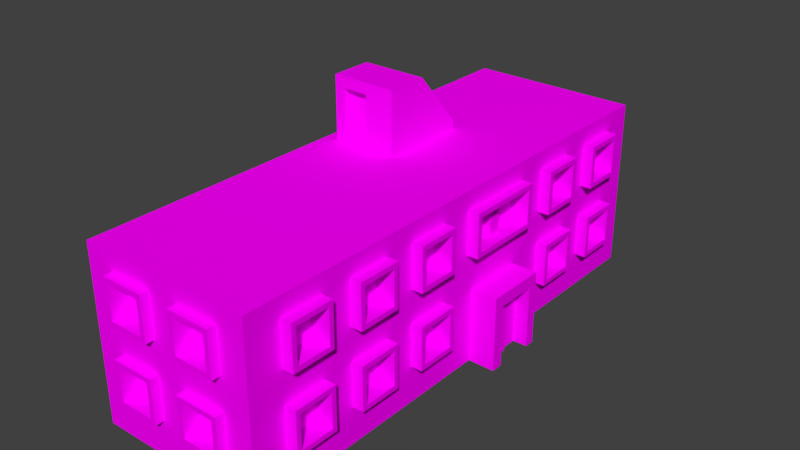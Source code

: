 # Source: smallHouseA.blend  (saved by Blender 2.79.0; exported with 4.5.12 LTS)
import bpy
from mathutils import Matrix  # noqa: F401  (used for matrix-valued properties, if any)

bpy.ops.wm.read_factory_settings(use_empty=True)
scene = bpy.context.scene
scene.name = 'Scene'

# ---- collections
col_collection_1 = bpy.data.collections.new('Collection 1'); scene.collection.children.link(col_collection_1)

# ---- images (referenced by path relative to the original .blend; pixels are not part of the script)
import os
ASSET_DIR = os.environ.get("B2B_ASSET_DIR", "")  # directory of the original .blend (textures are referenced by path, not embedded)
HERE = os.path.dirname(os.path.abspath(__file__))  # packed textures are extracted next to this script under _unpacked/

def load_image(name, relpath, width, height, colorspace="sRGB"):
    """Load a texture the original file referenced (path relative to the .blend, or extracted next to this script)."""
    p = next((c for c in (os.path.join(HERE, relpath), os.path.join(ASSET_DIR, relpath)) if relpath and os.path.exists(c)), "")
    if p:
        img = bpy.data.images.load(p, check_existing=True)
        img.name = name
    else:  # same state as the original file: an image datablock whose file is absent (Cycles renders it pink)
        img = bpy.data.images.new(name, width, height)
        img.source = "FILE"
        img.filepath = "//" + (relpath or name)
    img.colorspace_settings.name = colorspace
    return img
img_housetex_png = load_image('HouseTex.png', 'HouseTex.png', 1024, 1024, 'sRGB')

# ---- materials (node trees are filled in below, after node groups)
mat_housewall = bpy.data.materials.new('HouseWall')
mat_housewall.alpha_threshold = 0.0
mat_housewall.roughness = 0.5

# ---- material node trees
mat_housewall.use_nodes = True; mat_housewall.node_tree.nodes.clear()
_N = mat_housewall.node_tree.nodes; _L = mat_housewall.node_tree.links
n0 = _N.new('ShaderNodeOutputMaterial'); n0.name = 'Material Output'; n0.location = (300, 300)
n1 = _N.new('ShaderNodeBsdfDiffuse'); n1.name = 'Diffuse BSDF'; n1.location = (10, 300)
n2 = _N.new('ShaderNodeTexImage'); n2.name = 'Image Texture'; n2.location = (-180, 300)
n2.width = 140
n2.image = img_housetex_png
_L.new(n1.outputs[0], n0.inputs[0])
_L.new(n2.outputs[0], n1.inputs[0])
n0.is_active_output = True

# ---- world
world_world = bpy.data.worlds.new('World'); scene.world = world_world
world_world.color = (0.05088, 0.05088, 0.05088)
world_world.use_sun_shadow = False
world_world.sun_shadow_jitter_overblur = 0.0
world_world.cycles.sampling_method = 'MANUAL'

# ---- meshes
me_cube_003 = bpy.data.meshes.new('Cube.003')
me_cube_003.from_pydata([(-1.0, 2.98, 0.0), (-1.0, 2.98, 2.0), (1.0, 2.98, 0.0), (1.0, 2.98, 2.0), (-1.0, -3.011, 0.0), (-1.0, -3.011, 2.0), (1.0, -3.011, 0.0), (1.0, -3.011, 2.0), (0.8966, -2.111, 1.293), (0.8966, -2.111, 1.795), (1.133, -2.166, 1.348), (1.133, -2.166, 1.74), (0.8966, -2.613, 1.293), (0.8966, -2.613, 1.795), (1.133, -2.558, 1.348), (1.133, -2.558, 1.74), (1.133, -2.111, 1.795), (1.133, -2.111, 1.293), (1.133, -2.613, 1.293), (1.133, -2.613, 1.795), (0.9211, -2.166, 1.74), (0.9211, -2.166, 1.348), (0.9211, -2.558, 1.348), (0.9211, -2.558, 1.74), (1.0, -0.01555, 0.0), (1.0, -0.01555, 2.0), (-1.0, -0.01555, 0.0), (-1.0, -0.01555, 2.0), (-1.0, 2.98, 1.329), (1.0, 2.98, 1.329), (1.0, -3.011, 1.329), (-1.0, -3.011, 1.329), (-1.0, -0.01555, 1.329), (1.0, -0.01555, 1.329), (-1.0, 2.98, 1.753), (1.0, 2.98, 1.753), (1.0, -3.011, 1.753), (-1.0, -3.011, 1.753), (-1.0, -0.01555, 1.753), (1.0, -0.01555, 1.753), (1.0, -0.4435, 2.0), (1.0, -0.8714, 2.0), (1.0, -1.299, 2.0), (1.0, -1.727, 2.0), (1.0, -2.155, 2.0), (1.0, -2.583, 2.0), (-1.0, -0.4435, 0.0), (-1.0, -0.8714, 0.0), (-1.0, -1.299, 0.0), (-1.0, -1.727, 0.0), (-1.0, -2.155, 0.0), (-1.0, -2.583, 0.0), (1.0, -2.583, 0.0), (1.0, -2.155, 0.0), (1.0, -1.727, 0.0), (1.0, -1.299, 0.0), (1.0, -0.8714, 0.0), (1.0, -0.4435, 0.0), (-1.0, -2.583, 2.0), (-1.0, -2.155, 2.0), (-1.0, -1.727, 2.0), (-1.0, -1.299, 2.0), (-1.0, -0.8714, 2.0), (-1.0, -0.4435, 2.0), (-1.0, -2.583, 1.329), (-1.0, -2.155, 1.329), (-1.0, -1.727, 1.329), (-1.0, -1.299, 1.329), (-1.0, -0.8714, 1.329), (-1.0, -0.4435, 1.329), (1.0, -0.4435, 1.329), (1.0, -0.8714, 1.329), (1.0, -1.299, 1.329), (1.0, -1.727, 1.329), (1.0, -2.155, 1.329), (1.0, -2.583, 1.329), (-1.0, -2.583, 1.753), (-1.0, -2.155, 1.753), (-1.0, -1.727, 1.753), (-1.0, -1.299, 1.753), (-1.0, -0.8714, 1.753), (-1.0, -0.4435, 1.753), (1.0, -0.4435, 1.753), (1.0, -0.8714, 1.753), (1.0, -1.299, 1.753), (1.0, -1.727, 1.753), (1.0, -2.155, 1.753), (1.0, -2.583, 1.753), (0.8966, -1.259, 1.293), (0.8966, -1.259, 1.795), (1.133, -1.314, 1.348), (1.133, -1.314, 1.74), (0.8966, -1.761, 1.293), (0.8966, -1.761, 1.795), (1.133, -1.706, 1.348), (1.133, -1.706, 1.74), (1.133, -1.259, 1.795), (1.133, -1.259, 1.293), (1.133, -1.761, 1.293), (1.133, -1.761, 1.795), (0.9211, -1.314, 1.74), (0.9211, -1.314, 1.348), (0.9211, -1.706, 1.348), (0.9211, -1.706, 1.74), (0.8966, -0.4054, 1.293), (0.8966, -0.4054, 1.795), (1.133, -0.4603, 1.348), (1.133, -0.4603, 1.74), (0.8966, -0.9074, 1.293), (0.8966, -0.9074, 1.795), (1.133, -0.8525, 1.348), (1.133, -0.8525, 1.74), (1.133, -0.4054, 1.795), (1.133, -0.4054, 1.293), (1.133, -0.9074, 1.293), (1.133, -0.9074, 1.795), (0.9211, -0.4603, 1.74), (0.9211, -0.4603, 1.348), (0.9211, -0.8525, 1.348), (0.9211, -0.8525, 1.74), (0.8966, -2.111, 0.421), (0.8966, -2.111, 0.923), (1.133, -2.166, 0.4759), (1.133, -2.166, 0.8681), (0.8966, -2.613, 0.421), (0.8966, -2.613, 0.923), (1.133, -2.558, 0.4759), (1.133, -2.558, 0.8681), (1.133, -2.111, 0.923), (1.133, -2.111, 0.421), (1.133, -2.613, 0.421), (1.133, -2.613, 0.923), (0.9211, -2.166, 0.8681), (0.9211, -2.166, 0.4759), (0.9211, -2.558, 0.4759), (0.9211, -2.558, 0.8681), (0.8966, -1.259, 0.421), (0.8966, -1.259, 0.923), (1.133, -1.314, 0.4759), (1.133, -1.314, 0.8681), (0.8966, -1.761, 0.421), (0.8966, -1.761, 0.923), (1.133, -1.706, 0.4759), (1.133, -1.706, 0.8681), (1.133, -1.259, 0.923), (1.133, -1.259, 0.421), (1.133, -1.761, 0.421), (1.133, -1.761, 0.923), (0.9211, -1.314, 0.8681), (0.9211, -1.314, 0.4759), (0.9211, -1.706, 0.4759), (0.9211, -1.706, 0.8681), (0.8966, -0.4054, 0.421), (0.8966, -0.4054, 0.923), (1.133, -0.4603, 0.4759), (1.133, -0.4603, 0.8681), (0.8966, -0.9074, 0.421), (0.8966, -0.9074, 0.923), (1.133, -0.8525, 0.4759), (1.133, -0.8525, 0.8681), (1.133, -0.4054, 0.923), (1.133, -0.4054, 0.421), (1.133, -0.9074, 0.421), (1.133, -0.9074, 0.923), (0.9211, -0.4603, 0.8681), (0.9211, -0.4603, 0.4759), (0.9211, -0.8525, 0.4759), (0.9211, -0.8525, 0.8681), (1.0, 2.98, 0.9011), (1.0, -3.011, 0.9011), (-1.0, -3.011, 0.9011), (-1.0, -0.01555, 0.9011), (1.0, -0.01555, 0.9011), (-1.0, 2.98, 0.9011), (1.0, -0.4435, 0.9011), (1.0, -0.8714, 0.9011), (1.0, -1.299, 0.9011), (1.0, -1.727, 0.9011), (1.0, -2.155, 0.9011), (1.0, -2.583, 0.9011), (-1.0, -2.583, 0.9011), (-1.0, -2.155, 0.9011), (-1.0, -1.727, 0.9011), (-1.0, -1.299, 0.9011), (-1.0, -0.8714, 0.9011), (-1.0, -0.4435, 0.9011), (1.0, 2.98, 0.4541), (1.0, -3.011, 0.4541), (-1.0, -3.011, 0.4541), (-1.0, -0.01555, 0.4541), (1.0, -0.01555, 0.4541), (1.0, -0.4435, 0.4541), (1.0, -0.8714, 0.4541), (1.0, -1.299, 0.4541), (1.0, -1.727, 0.4541), (1.0, -2.155, 0.4541), (1.0, -2.583, 0.4541), (-1.0, -2.583, 0.4541), (-1.0, -2.155, 0.4541), (-1.0, -1.727, 0.4541), (-1.0, -1.299, 0.4541), (-1.0, -0.8714, 0.4541), (-1.0, -0.4435, 0.4541), (-1.0, 2.98, 0.4541), (1.0, 0.4124, 0.0), (1.0, 0.8403, 0.0), (1.0, 1.268, 0.0), (1.0, 1.696, 0.0), (1.0, 2.124, 0.0), (1.0, 2.552, 0.0), (-1.0, 0.4124, 2.0), (-1.0, 0.8403, 2.0), (-1.0, 1.268, 2.0), (-1.0, 1.696, 2.0), (-1.0, 2.124, 2.0), (-1.0, 2.552, 2.0), (1.0, 2.552, 2.0), (1.0, 2.124, 2.0), (1.0, 1.696, 2.0), (1.0, 1.268, 2.0), (1.0, 0.8403, 2.0), (1.0, 0.4124, 2.0), (-1.0, 2.552, 0.0), (-1.0, 2.124, 0.0), (-1.0, 1.696, 0.0), (-1.0, 1.268, 0.0), (-1.0, 0.8403, 0.0), (-1.0, 0.4124, 0.0), (1.0, 2.552, 1.329), (1.0, 2.124, 1.329), (1.0, 1.696, 1.329), (1.0, 1.268, 1.329), (1.0, 0.8403, 1.329), (1.0, 0.4124, 1.329), (-1.0, 0.4124, 1.329), (-1.0, 0.8403, 1.329), (-1.0, 1.268, 1.329), (-1.0, 1.696, 1.329), (-1.0, 2.124, 1.329), (-1.0, 2.552, 1.329), (1.0, 2.552, 1.753), (1.0, 2.124, 1.753), (1.0, 1.696, 1.753), (1.0, 1.268, 1.753), (1.0, 0.8403, 1.753), (1.0, 0.4124, 1.753), (-1.0, 0.4124, 1.753), (-1.0, 0.8403, 1.753), (-1.0, 1.268, 1.753), (-1.0, 1.696, 1.753), (-1.0, 2.124, 1.753), (-1.0, 2.552, 1.753), (-1.0, 0.4124, 0.9011), (-1.0, 0.8403, 0.9011), (-1.0, 1.268, 0.9011), (-1.0, 1.696, 0.9011), (-1.0, 2.124, 0.9011), (-1.0, 2.552, 0.9011), (1.0, 2.552, 0.9011), (1.0, 2.124, 0.9011), (1.0, 1.696, 0.9011), (1.0, 1.268, 0.9011), (1.0, 0.8403, 0.9011), (1.0, 0.4124, 0.9011), (1.0, 2.552, 0.4541), (1.0, 2.124, 0.4541), (1.0, 1.696, 0.4541), (1.0, 1.268, 0.4541), (1.0, 0.8403, 0.4541), (1.0, 0.4124, 0.4541), (-1.0, 0.4124, 0.4541), (-1.0, 0.8403, 0.4541), (-1.0, 1.268, 0.4541), (-1.0, 1.696, 0.4541), (-1.0, 2.124, 0.4541), (-1.0, 2.552, 0.4541), (0.8966, 0.8843, 1.293), (0.8966, 0.8843, 1.795), (1.133, 0.8294, 1.348), (1.133, 0.8294, 1.74), (0.8966, -0.03953, 1.293), (0.8966, -0.03953, 1.795), (1.133, 0.01538, 1.348), (1.133, 0.01538, 1.74), (1.133, 0.8843, 1.795), (1.133, 0.8843, 1.293), (1.133, -0.03953, 1.293), (1.133, -0.03953, 1.795), (0.9211, 0.8294, 1.74), (0.9211, 0.8294, 1.348), (0.9211, 0.01538, 1.348), (0.9211, 0.01538, 1.74), (0.8966, 1.736, 1.293), (0.8966, 1.736, 1.795), (1.133, 1.681, 1.348), (1.133, 1.681, 1.74), (0.8966, 1.234, 1.293), (0.8966, 1.234, 1.795), (1.133, 1.289, 1.348), (1.133, 1.289, 1.74), (1.133, 1.736, 1.795), (1.133, 1.736, 1.293), (1.133, 1.234, 1.293), (1.133, 1.234, 1.795), (0.9211, 1.681, 1.74), (0.9211, 1.681, 1.348), (0.9211, 1.289, 1.348), (0.9211, 1.289, 1.74), (0.8966, 2.59, 1.293), (0.8966, 2.59, 1.795), (1.133, 2.535, 1.348), (1.133, 2.535, 1.74), (0.8966, 2.088, 1.293), (0.8966, 2.088, 1.795), (1.133, 2.143, 1.348), (1.133, 2.143, 1.74), (1.133, 2.59, 1.795), (1.133, 2.59, 1.293), (1.133, 2.088, 1.293), (1.133, 2.088, 1.795), (0.9211, 2.535, 1.74), (0.9211, 2.535, 1.348), (0.9211, 2.143, 1.348), (0.9211, 2.143, 1.74), (1.313, 0.05494, 0.862), (1.313, 0.05494, 0.0), (0.794, 0.05494, 0.862), (0.794, 0.05494, 0.0), (1.313, 0.776, 0.862), (1.313, 0.776, 0.0), (0.794, 0.776, 0.862), (0.794, 0.776, 0.0), (1.0, 0.3551, 1.781), (1.0, 0.3551, 1.309), (0.9011, 0.3551, 1.781), (0.9011, 0.3551, 1.309), (1.0, 0.4897, 1.781), (1.0, 0.4897, 1.309), (0.9011, 0.4897, 1.781), (0.9011, 0.4897, 1.309), (0.8966, 1.736, 0.421), (0.8966, 1.736, 0.923), (1.133, 1.681, 0.4759), (1.133, 1.681, 0.8681), (0.8966, 1.234, 0.421), (0.8966, 1.234, 0.923), (1.133, 1.289, 0.4759), (1.133, 1.289, 0.8681), (1.133, 1.736, 0.923), (1.133, 1.736, 0.421), (1.133, 1.234, 0.421), (1.133, 1.234, 0.923), (0.9211, 1.681, 0.8681), (0.9211, 1.681, 0.4759), (0.9211, 1.289, 0.4759), (0.9211, 1.289, 0.8681), (0.8966, 2.59, 0.421), (0.8966, 2.59, 0.923), (1.133, 2.535, 0.4759), (1.133, 2.535, 0.8681), (0.8966, 2.088, 0.421), (0.8966, 2.088, 0.923), (1.133, 2.143, 0.4759), (1.133, 2.143, 0.8681), (1.133, 2.59, 0.923), (1.133, 2.59, 0.421), (1.133, 2.088, 0.421), (1.133, 2.088, 0.923), (0.9211, 2.535, 0.8681), (0.9211, 2.535, 0.4759), (0.9211, 2.143, 0.4759), (0.9211, 2.143, 0.8681), (0.794, 0.1888, 0.862), (0.794, 0.1888, 0.0), (1.313, 0.1888, 0.862), (1.313, 0.1888, 0.0), (1.313, 0.6615, 0.862), (0.794, 0.6615, 0.0), (0.794, 0.6615, 0.862), (1.313, 0.6615, 0.0), (1.313, 0.1888, 0.7207), (0.794, 0.05494, 0.7207), (1.313, 0.05494, 0.7207), (1.313, 0.776, 0.7207), (0.794, 0.776, 0.7207), (1.313, 0.6615, 0.7207), (1.146, 0.1888, 0.7207), (1.146, 0.1888, 0.0), (1.146, 0.6615, 0.0), (1.146, 0.6615, 0.7207), (1.176, 0.3974, 0.7576), (1.176, 0.3974, 0.0), (1.077, 0.3974, 0.7576), (1.077, 0.3974, 0.0), (1.176, 0.4474, 0.7576), (1.176, 0.4474, 0.0), (1.077, 0.4474, 0.7576), (1.077, 0.4474, 0.0), (-0.1735, -2.874, 1.293), (-0.1735, -2.874, 1.795), (-0.2284, -3.111, 1.348), (-0.2284, -3.111, 1.74), (-0.6755, -2.874, 1.293), (-0.6755, -2.874, 1.795), (-0.6206, -3.111, 1.348), (-0.6206, -3.111, 1.74), (-0.1735, -3.111, 1.795), (-0.1735, -3.111, 1.293), (-0.6755, -3.111, 1.293), (-0.6755, -3.111, 1.795), (-0.2284, -2.899, 1.74), (-0.2284, -2.899, 1.348), (-0.6206, -2.899, 1.348), (-0.6206, -2.899, 1.74), (0.678, -2.874, 1.293), (0.678, -2.874, 1.795), (0.623, -3.111, 1.348), (0.623, -3.111, 1.74), (0.176, -2.874, 1.293), (0.176, -2.874, 1.795), (0.2309, -3.111, 1.348), (0.2309, -3.111, 1.74), (0.678, -3.111, 1.795), (0.678, -3.111, 1.293), (0.176, -3.111, 1.293), (0.176, -3.111, 1.795), (0.623, -2.899, 1.74), (0.623, -2.899, 1.348), (0.2309, -2.899, 1.348), (0.2309, -2.899, 1.74), (-0.1735, -2.874, 0.421), (-0.1735, -2.874, 0.923), (-0.2284, -3.111, 0.4759), (-0.2284, -3.111, 0.8681), (-0.6755, -2.874, 0.421), (-0.6755, -2.874, 0.923), (-0.6206, -3.111, 0.4759), (-0.6206, -3.111, 0.8681), (-0.1735, -3.111, 0.923), (-0.1735, -3.111, 0.421), (-0.6755, -3.111, 0.421), (-0.6755, -3.111, 0.923), (-0.2284, -2.899, 0.8681), (-0.2284, -2.899, 0.4759), (-0.6206, -2.899, 0.4759), (-0.6206, -2.899, 0.8681), (0.678, -2.874, 0.421), (0.678, -2.874, 0.923), (0.623, -3.111, 0.4759), (0.623, -3.111, 0.8681), (0.176, -2.874, 0.421), (0.176, -2.874, 0.923), (0.2309, -3.111, 0.4759), (0.2309, -3.111, 0.8681), (0.678, -3.111, 0.923), (0.678, -3.111, 0.421), (0.176, -3.111, 0.421), (0.176, -3.111, 0.923), (0.623, -2.899, 0.8681), (0.623, -2.899, 0.4759), (0.2309, -2.899, 0.4759), (0.2309, -2.899, 0.8681), (1.303e-07, 2.98, 0.0), (1.303e-07, 2.98, 2.0), (-1.316e-07, -3.011, 0.0), (-1.316e-07, -3.011, 2.0), (-6.797e-10, -0.01555, 2.0), (-1.316e-07, -3.011, 1.329), (1.303e-07, 2.98, 1.329), (-1.316e-07, -3.011, 1.753), (1.303e-07, 2.98, 1.753), (-1.129e-07, -2.583, 2.0), (-9.421e-08, -2.155, 2.0), (-7.55e-08, -1.727, 2.0), (-5.68e-08, -1.299, 2.0), (-3.809e-08, -0.8714, 2.0), (-1.939e-08, -0.4435, 2.0), (1.303e-07, 2.98, 0.9011), (-1.316e-07, -3.011, 0.9011), (-1.316e-07, -3.011, 0.4541), (1.303e-07, 2.98, 0.4541), (1.803e-08, 0.4124, 2.0), (3.673e-08, 0.8403, 2.0), (5.544e-08, 1.268, 2.0), (7.414e-08, 1.696, 2.0), (9.285e-08, 2.124, 2.0), (1.116e-07, 2.552, 2.0), (0.215, 2.98, 2.0), (0.215, -3.011, 0.0), (0.215, 2.98, 1.329), (0.215, 2.98, 1.753), (0.215, 2.98, 0.9011), (0.215, 2.98, 0.4541), (0.215, 2.98, 0.0), (0.215, -3.011, 2.0), (0.215, -0.01555, 2.0), (0.215, -3.011, 1.329), (0.215, -3.011, 1.753), (0.215, -2.583, 2.0), (0.215, -2.155, 2.0), (0.215, -1.727, 2.0), (0.215, -1.299, 2.0), (0.215, -0.8714, 2.0), (0.215, -0.4435, 2.0), (0.215, -3.011, 0.9011), (0.215, -3.011, 0.4541), (0.215, 0.4124, 2.0), (0.215, 0.8403, 2.0), (0.215, 1.268, 2.0), (0.215, 1.696, 2.0), (0.215, 2.124, 2.0), (0.215, 2.552, 2.0), (0.6495, 2.98, 2.0), (0.6495, -3.011, 0.0), (0.6495, 2.98, 1.329), (0.6495, 2.98, 1.753), (0.6495, 2.98, 0.9011), (0.6495, 2.98, 0.4541), (0.6495, 2.98, 0.0), (0.6495, -3.011, 2.0), (0.6495, -0.01555, 2.0), (0.6495, -3.011, 1.329), (0.6495, -3.011, 1.753), (0.6495, -2.583, 2.0), (0.6495, -2.155, 2.0), (0.6495, -1.727, 2.0), (0.6495, -1.299, 2.0), (0.6495, -0.8714, 2.0), (0.6495, -0.4435, 2.0), (0.6495, -3.011, 0.9011), (0.6495, -3.011, 0.4541), (0.6495, 0.4124, 2.0), (0.6495, 0.8403, 2.0), (0.6495, 1.268, 2.0), (0.6495, 1.696, 2.0), (0.6495, 2.124, 2.0), (0.6495, 2.552, 2.0), (-0.6415, 2.98, 0.0), (-0.6415, -3.011, 2.0), (-0.6415, -0.01555, 2.0), (-0.6415, -3.011, 1.329), (-0.6415, -3.011, 1.753), (-0.6415, -2.583, 2.0), (-0.6415, -2.155, 2.0), (-0.6415, -1.727, 2.0), (-0.6415, -1.299, 2.0), (-0.6415, -0.8714, 2.0), (-0.6415, -0.4435, 2.0), (-0.6415, -3.011, 0.9011), (-0.6415, -3.011, 0.4541), (-0.6415, 0.4124, 2.0), (-0.6415, 0.8403, 2.0), (-0.6415, 1.268, 2.0), (-0.6415, 1.696, 2.0), (-0.6415, 2.124, 2.0), (-0.6415, 2.552, 2.0), (-0.6415, 2.98, 2.0), (-0.6415, -3.011, 0.0), (-0.6415, 2.98, 1.329), (-0.6415, 2.98, 1.753), (-0.6415, 2.98, 0.9011), (-0.6415, 2.98, 0.4541), (-0.2092, 2.98, 2.0), (-0.2092, -3.011, 0.0), (-0.2092, 2.98, 1.329), (-0.2092, 2.98, 1.753), (-0.2092, 2.98, 0.9011), (-0.2092, 2.98, 0.4541), (-0.2092, 2.98, 0.0), (-0.2092, -3.011, 2.0), (-0.2092, -0.01555, 2.0), (-0.2092, -3.011, 1.329), (-0.2092, -3.011, 1.753), (-0.2092, -2.583, 2.0), (-0.2092, -2.155, 2.0), (-0.2092, -1.727, 2.0), (-0.2092, -1.299, 2.0), (-0.2092, -0.8714, 2.0), (-0.2092, -0.4435, 2.0), (-0.2092, -3.011, 0.9011), (-0.2092, -3.011, 0.4541), (-0.2092, 0.4124, 2.0), (-0.2092, 0.8403, 2.0), (-0.2092, 1.268, 2.0), (-0.2092, 1.696, 2.0), (-0.2092, 2.124, 2.0), (-0.2092, 2.552, 2.0), (-0.8503, 0.5871, 1.975), (-0.8503, 0.5871, 2.737), (-0.08898, 0.5871, 1.975), (-0.08898, 0.5871, 2.737), (-0.8503, 0.09681, 1.975), (-0.7267, 0.09681, 2.609), (-0.08898, 0.09681, 1.975), (-0.4357, 0.09681, 2.609), (-0.08898, 1.139, 1.975), (-0.8503, 1.139, 1.975), (-0.8503, 1.139, 2.089), (-0.08898, 1.139, 2.089), (-0.08898, 0.09681, 2.737), (-0.7267, 0.09681, 1.975), (-0.4357, 0.09681, 1.975), (-0.8503, 0.09681, 2.737), (-0.7267, 0.1869, 1.975), (-0.4357, 0.1869, 1.975), (-0.4357, 0.1869, 2.609), (-0.7267, 0.1869, 2.609), (1.313, 0.4252, 0.862), (0.794, 0.4252, 0.862), (1.313, 0.4252, 0.7207), (1.146, 0.4252, 0.0), (1.146, 0.4252, 0.7207)], [], [(515, 512, 3, 35), (87, 45, 7, 36), (541, 538, 5, 37), (251, 215, 1, 34), (8, 9, 16, 17), (555, 556, 1, 215), (11, 15, 23, 20), (18, 19, 13, 12), (17, 18, 12, 8), (19, 16, 9, 13), (11, 10, 17, 16), (10, 14, 18, 17), (15, 11, 16, 19), (14, 15, 19, 18), (21, 20, 23, 22), (10, 11, 20, 21), (15, 14, 22, 23), (14, 10, 21, 22), (547, 539, 27, 63), (81, 63, 27, 38), (245, 221, 25, 39), (263, 233, 33, 172), (185, 69, 32, 171), (257, 239, 28, 173), (548, 540, 31, 170), (179, 75, 30, 169), (516, 514, 29, 168), (339, 338, 336, 337), (69, 81, 38, 32), (239, 251, 34, 28), (540, 541, 37, 31), (75, 87, 36, 30), (514, 515, 35, 29), (33, 39, 82, 70), (224, 273, 274, 223), (71, 83, 84, 72), (225, 272, 273, 224), (73, 85, 86, 74), (88, 89, 96, 97), (31, 37, 76, 64), (64, 76, 77, 65), (65, 77, 78, 66), (66, 78, 79, 67), (67, 79, 80, 68), (68, 80, 81, 69), (172, 33, 70, 174), (174, 70, 71, 175), (175, 71, 72, 176), (176, 72, 73, 177), (177, 73, 74, 178), (178, 74, 75, 179), (170, 31, 64, 180), (180, 64, 65, 181), (181, 65, 66, 182), (182, 66, 67, 183), (183, 67, 68, 184), (184, 68, 69, 185), (37, 5, 58, 76), (76, 58, 59, 77), (77, 59, 60, 78), (78, 60, 61, 79), (79, 61, 62, 80), (80, 62, 63, 81), (538, 542, 58, 5), (542, 543, 59, 58), (543, 544, 60, 59), (544, 545, 61, 60), (545, 546, 62, 61), (546, 547, 63, 62), (39, 25, 40, 82), (82, 40, 41, 83), (83, 41, 42, 84), (84, 42, 43, 85), (85, 43, 44, 86), (86, 44, 45, 87), (331, 384, 383, 329), (91, 95, 103, 100), (98, 99, 93, 92), (97, 98, 92, 88), (99, 96, 89, 93), (91, 90, 97, 96), (90, 94, 98, 97), (95, 91, 96, 99), (94, 95, 99, 98), (101, 100, 103, 102), (90, 91, 100, 101), (95, 94, 102, 103), (94, 90, 101, 102), (325, 382, 381, 327), (104, 105, 112, 113), (107, 111, 119, 116), (114, 115, 109, 108), (113, 114, 108, 104), (115, 112, 105, 109), (107, 106, 113, 112), (106, 110, 114, 113), (111, 107, 112, 115), (110, 111, 115, 114), (117, 116, 119, 118), (106, 107, 116, 117), (111, 110, 118, 119), (110, 106, 117, 118), (383, 328, 376, 385), (120, 121, 128, 129), (123, 127, 135, 132), (130, 131, 125, 124), (129, 130, 124, 120), (131, 128, 121, 125), (123, 122, 129, 128), (122, 126, 130, 129), (127, 123, 128, 131), (126, 127, 131, 130), (133, 132, 135, 134), (122, 123, 132, 133), (127, 126, 134, 135), (126, 122, 133, 134), (136, 137, 144, 145), (607, 376, 378, 608), (139, 143, 151, 148), (146, 147, 141, 140), (145, 146, 140, 136), (147, 144, 137, 141), (139, 138, 145, 144), (138, 142, 146, 145), (143, 139, 144, 147), (142, 143, 147, 146), (149, 148, 151, 150), (138, 139, 148, 149), (143, 142, 150, 151), (142, 138, 149, 150), (329, 379, 377, 331), (152, 153, 160, 161), (155, 159, 167, 164), (162, 163, 157, 156), (161, 162, 156, 152), (163, 160, 153, 157), (155, 154, 161, 160), (154, 158, 162, 161), (159, 155, 160, 163), (158, 159, 163, 162), (165, 164, 167, 166), (154, 155, 164, 165), (159, 158, 166, 167), (158, 154, 165, 166), (609, 607, 374, 380), (201, 184, 185, 202), (200, 183, 184, 201), (199, 182, 183, 200), (198, 181, 182, 199), (197, 180, 181, 198), (188, 170, 180, 197), (226, 271, 272, 225), (194, 177, 178, 195), (227, 270, 271, 226), (192, 175, 176, 193), (26, 189, 270, 227), (190, 172, 174, 191), (517, 516, 168, 186), (196, 179, 169, 187), (549, 548, 170, 188), (275, 257, 173, 203), (202, 185, 171, 189), (269, 263, 172, 190), (204, 269, 190, 24), (46, 202, 189, 26), (222, 275, 203, 0), (557, 549, 188, 4), (52, 196, 187, 6), (518, 517, 186, 2), (24, 190, 191, 57), (57, 191, 192, 56), (56, 192, 193, 55), (55, 193, 194, 54), (54, 194, 195, 53), (53, 195, 196, 52), (4, 188, 197, 51), (51, 197, 198, 50), (50, 198, 199, 49), (49, 199, 200, 48), (48, 200, 201, 47), (47, 201, 202, 46), (223, 274, 275, 222), (2, 186, 264, 209), (209, 264, 265, 208), (208, 265, 266, 207), (207, 266, 267, 206), (206, 267, 268, 205), (205, 268, 269, 204), (186, 168, 258, 264), (380, 374, 324, 382), (265, 259, 260, 266), (384, 330, 328, 383), (267, 261, 262, 268), (268, 262, 263, 269), (189, 171, 252, 270), (270, 252, 253, 271), (271, 253, 254, 272), (272, 254, 255, 273), (273, 255, 256, 274), (274, 256, 257, 275), (32, 38, 246, 234), (234, 246, 247, 235), (235, 247, 248, 236), (236, 248, 249, 237), (237, 249, 250, 238), (238, 250, 251, 239), (29, 35, 240, 228), (375, 380, 382, 325), (229, 241, 242, 230), (333, 332, 334, 335), (231, 243, 244, 232), (337, 336, 332, 333), (171, 32, 234, 252), (252, 234, 235, 253), (253, 235, 236, 254), (254, 236, 237, 255), (255, 237, 238, 256), (256, 238, 239, 257), (168, 29, 228, 258), (258, 228, 229, 259), (259, 229, 230, 260), (260, 230, 231, 261), (261, 231, 232, 262), (262, 232, 233, 263), (35, 3, 216, 240), (240, 216, 217, 241), (241, 217, 218, 242), (242, 218, 219, 243), (243, 219, 220, 244), (244, 220, 221, 245), (539, 550, 210, 27), (550, 551, 211, 210), (551, 552, 212, 211), (552, 553, 213, 212), (553, 554, 214, 213), (554, 555, 215, 214), (38, 27, 210, 246), (246, 210, 211, 247), (247, 211, 212, 248), (248, 212, 213, 249), (249, 213, 214, 250), (250, 214, 215, 251), (276, 277, 284, 285), (279, 283, 291, 288), (286, 287, 281, 280), (285, 286, 280, 276), (287, 284, 277, 281), (279, 278, 285, 284), (278, 282, 286, 285), (283, 279, 284, 287), (282, 283, 287, 286), (289, 288, 291, 290), (278, 279, 288, 289), (283, 282, 290, 291), (282, 278, 289, 290), (292, 293, 300, 301), (324, 374, 372, 326), (295, 299, 307, 304), (302, 303, 297, 296), (301, 302, 296, 292), (303, 300, 293, 297), (295, 294, 301, 300), (294, 298, 302, 301), (299, 295, 300, 303), (298, 299, 303, 302), (305, 304, 307, 306), (294, 295, 304, 305), (299, 298, 306, 307), (298, 294, 305, 306), (376, 328, 330, 378), (308, 309, 316, 317), (311, 315, 323, 320), (318, 319, 313, 312), (317, 318, 312, 308), (319, 316, 309, 313), (311, 310, 317, 316), (310, 314, 318, 317), (315, 311, 316, 319), (314, 315, 319, 318), (321, 320, 323, 322), (310, 311, 320, 321), (315, 314, 322, 323), (314, 310, 321, 322), (375, 325, 327, 373), (395, 394, 390, 391), (391, 390, 392, 393), (380, 375, 387, 386), (379, 385, 389, 388), (397, 396, 394, 395), (329, 383, 385, 379), (340, 341, 348, 349), (343, 347, 355, 352), (350, 351, 345, 344), (349, 350, 344, 340), (351, 348, 341, 345), (343, 342, 349, 348), (342, 346, 350, 349), (347, 343, 348, 351), (346, 347, 351, 350), (353, 352, 355, 354), (342, 343, 352, 353), (347, 346, 354, 355), (346, 342, 353, 354), (610, 611, 386, 387), (356, 357, 364, 365), (359, 363, 371, 368), (366, 367, 361, 360), (365, 366, 360, 356), (367, 364, 357, 361), (359, 358, 365, 364), (358, 362, 366, 365), (363, 359, 364, 367), (362, 363, 367, 366), (369, 368, 371, 370), (358, 359, 368, 369), (363, 362, 370, 371), (362, 358, 369, 370), (382, 324, 326, 381), (398, 399, 406, 407), (401, 405, 413, 410), (408, 409, 403, 402), (407, 408, 402, 398), (409, 406, 399, 403), (401, 400, 407, 406), (400, 404, 408, 407), (405, 401, 406, 409), (404, 405, 409, 408), (411, 410, 413, 412), (400, 401, 410, 411), (405, 404, 412, 413), (404, 400, 411, 412), (414, 415, 422, 423), (417, 421, 429, 426), (424, 425, 419, 418), (423, 424, 418, 414), (425, 422, 415, 419), (417, 416, 423, 422), (416, 420, 424, 423), (421, 417, 422, 425), (420, 421, 425, 424), (427, 426, 429, 428), (416, 417, 426, 427), (421, 420, 428, 429), (420, 416, 427, 428), (430, 431, 438, 439), (433, 437, 445, 442), (440, 441, 435, 434), (439, 440, 434, 430), (441, 438, 431, 435), (433, 432, 439, 438), (432, 436, 440, 439), (437, 433, 438, 441), (436, 437, 441, 440), (443, 442, 445, 444), (432, 433, 442, 443), (437, 436, 444, 445), (436, 432, 443, 444), (446, 447, 454, 455), (449, 453, 461, 458), (456, 457, 451, 450), (455, 456, 450, 446), (457, 454, 447, 451), (449, 448, 455, 454), (448, 452, 456, 455), (453, 449, 454, 457), (452, 453, 457, 456), (459, 458, 461, 460), (448, 449, 458, 459), (453, 452, 460, 461), (452, 448, 459, 460), (510, 511, 486, 485), (509, 510, 485, 484), (508, 509, 484, 483), (507, 508, 483, 482), (506, 507, 482, 481), (495, 506, 481, 466), (568, 567, 480, 462), (488, 505, 479, 464), (505, 504, 478, 479), (567, 566, 477, 480), (502, 503, 476, 475), (501, 502, 475, 474), (500, 501, 474, 473), (499, 500, 473, 472), (498, 499, 472, 471), (494, 498, 471, 465), (564, 565, 470, 468), (496, 497, 469, 467), (566, 564, 468, 477), (504, 496, 467, 478), (503, 495, 466, 476), (511, 487, 463, 486), (497, 494, 465, 469), (565, 562, 463, 470), (522, 519, 494, 497), (536, 512, 487, 511), (528, 520, 495, 503), (529, 521, 496, 504), (519, 523, 498, 494), (523, 524, 499, 498), (524, 525, 500, 499), (525, 526, 501, 500), (526, 527, 502, 501), (527, 528, 503, 502), (513, 530, 505, 488), (520, 531, 506, 495), (531, 532, 507, 506), (532, 533, 508, 507), (533, 534, 509, 508), (534, 535, 510, 509), (535, 536, 511, 510), (462, 480, 492, 493), (480, 477, 491, 492), (468, 470, 490, 489), (477, 468, 489, 491), (470, 463, 487, 490), (217, 216, 536, 535), (218, 217, 535, 534), (219, 218, 534, 533), (220, 219, 533, 532), (221, 220, 532, 531), (25, 221, 531, 520), (6, 187, 530, 513), (187, 169, 529, 530), (41, 40, 528, 527), (42, 41, 527, 526), (43, 42, 526, 525), (44, 43, 525, 524), (45, 44, 524, 523), (7, 45, 523, 519), (30, 36, 522, 521), (169, 30, 521, 529), (40, 25, 520, 528), (216, 3, 512, 536), (36, 7, 519, 522), (493, 492, 517, 518), (492, 491, 516, 517), (489, 490, 515, 514), (491, 489, 514, 516), (490, 487, 512, 515), (34, 1, 556, 559), (173, 28, 558, 560), (28, 34, 559, 558), (203, 173, 560, 561), (0, 203, 561, 537), (585, 586, 555, 554), (584, 585, 554, 553), (583, 584, 553, 552), (582, 583, 552, 551), (581, 582, 551, 550), (570, 581, 550, 539), (563, 580, 549, 557), (577, 578, 547, 546), (576, 577, 546, 545), (575, 576, 545, 544), (574, 575, 544, 543), (573, 574, 543, 542), (569, 573, 542, 538), (579, 571, 540, 548), (578, 570, 539, 547), (586, 562, 556, 555), (572, 569, 538, 541), (469, 465, 569, 572), (486, 463, 562, 586), (476, 466, 570, 578), (478, 467, 571, 579), (467, 469, 572, 571), (465, 471, 573, 569), (471, 472, 574, 573), (472, 473, 575, 574), (473, 474, 576, 575), (474, 475, 577, 576), (475, 476, 578, 577), (479, 478, 579, 580), (464, 479, 580, 563), (466, 481, 581, 570), (481, 482, 582, 581), (482, 483, 583, 582), (483, 484, 584, 583), (484, 485, 585, 584), (485, 486, 586, 585), (559, 556, 562, 565), (560, 558, 564, 566), (558, 559, 565, 564), (561, 560, 566, 567), (537, 561, 567, 568), (588, 590, 598, 597), (589, 590, 599, 593), (592, 600, 603, 606), (591, 602, 588, 587), (599, 590, 588, 602), (596, 597, 598, 595), (590, 589, 595, 598), (587, 588, 597, 596), (594, 601, 593, 599), (604, 605, 606, 603), (592, 594, 599, 602), (600, 592, 602, 591), (594, 592, 606, 605), (601, 594, 605, 604), (600, 601, 604, 603), (388, 389, 611, 610), (385, 376, 607, 609), (374, 607, 608, 372), (609, 380, 386, 611, 389, 385)])
_uv = me_cube_003.uv_layers.new(name='UVMap')
_uv.uv.foreach_set('vector', [0.377, 0.7754, 0.377, 0.752, 0.4082, 0.752, 0.4082, 0.7754, 0.166, 0.9121, 0.166, 0.9355, 0.127, 0.9355, 0.127, 0.9121, 0.3379, 0.9121, 0.3379, 0.9355, 0.3047, 0.9355, 0.3047, 0.9121, 0.5801, 0.7773, 0.5801, 0.752, 0.6191, 0.752, 0.6191, 0.7773, 0.3496, 0.416, 0.3496, 0.4395, 0.3438, 0.4336, 0.3438, 0.4258, 0.5195, 0.4609, 0.5586, 0.4609, 0.5586, 0.4941, 0.5195, 0.4941, 0.3418, 0.4336, 0.3359, 0.4316, 0.3379, 0.4297, 0.3398, 0.4297, 0.3359, 0.4238, 0.334, 0.4336, 0.3262, 0.4414, 0.3262, 0.416, 0.3438, 0.4258, 0.3359, 0.4238, 0.3262, 0.416, 0.3496, 0.416, 0.334, 0.4336, 0.3438, 0.4336, 0.3496, 0.4395, 0.3262, 0.4414, 0.3418, 0.4336, 0.3438, 0.4258, 0.3438, 0.4258, 0.3438, 0.4336, 0.3438, 0.4258, 0.3359, 0.4258, 0.3359, 0.4238, 0.3438, 0.4258, 0.3359, 0.4316, 0.3418, 0.4336, 0.3438, 0.4336, 0.334, 0.4336, 0.3359, 0.4258, 0.3359, 0.4316, 0.334, 0.4336, 0.3359, 0.4238, 0.25, 0.4375, 0.25, 0.5, 0.1875, 0.5, 0.1875, 0.4375, 0.3438, 0.4258, 0.3418, 0.4336, 0.3398, 0.4297, 0.3398, 0.4277, 0.3359, 0.4316, 0.3359, 0.4258, 0.3379, 0.4277, 0.3379, 0.4297, 0.3359, 0.4258, 0.3438, 0.4258, 0.3398, 0.4277, 0.3379, 0.4277, 0.4141, 0.3379, 0.4141, 0.373, 0.3809, 0.373, 0.3809, 0.3379, 0.3008, 0.7773, 0.3008, 0.752, 0.3398, 0.752, 0.3398, 0.7773, 0.4043, 0.9121, 0.4043, 0.9355, 0.3652, 0.9355, 0.3652, 0.9121, 0.4043, 0.8359, 0.4043, 0.873, 0.3652, 0.873, 0.3652, 0.8359, 0.3008, 0.8555, 0.3008, 0.8164, 0.3398, 0.8164, 0.3398, 0.8555, 0.5801, 0.8555, 0.5801, 0.8164, 0.6191, 0.8164, 0.6191, 0.8555, 0.3379, 0.834, 0.3379, 0.875, 0.3047, 0.875, 0.3047, 0.834, 0.166, 0.8359, 0.166, 0.873, 0.127, 0.873, 0.127, 0.8359, 0.377, 0.8535, 0.377, 0.8145, 0.4082, 0.8145, 0.4082, 0.8535, 0.4004, 0.502, 0.4004, 0.627, 0.373, 0.627, 0.373, 0.502, 0.3008, 0.8164, 0.3008, 0.7773, 0.3398, 0.7773, 0.3398, 0.8164, 0.5801, 0.8164, 0.5801, 0.7773, 0.6191, 0.7773, 0.6191, 0.8164, 0.3379, 0.875, 0.3379, 0.9121, 0.3047, 0.9121, 0.3047, 0.875, 0.166, 0.873, 0.166, 0.9121, 0.127, 0.9121, 0.127, 0.873, 0.377, 0.8145, 0.377, 0.7754, 0.4082, 0.7754, 0.4082, 0.8145, 0.3652, 0.873, 0.3652, 0.9121, 0.3262, 0.9121, 0.3262, 0.873, 0.498, 0.9375, 0.498, 0.8984, 0.541, 0.8984, 0.541, 0.9375, 0.2891, 0.873, 0.2891, 0.9121, 0.25, 0.9121, 0.25, 0.873, 0.459, 0.9375, 0.459, 0.8984, 0.498, 0.8984, 0.498, 0.9375, 0.2109, 0.873, 0.2109, 0.9121, 0.1719, 0.9121, 0.1719, 0.873, 0.3496, 0.4648, 0.3496, 0.4883, 0.3438, 0.4805, 0.3438, 0.4727, 0.06055, 0.8164, 0.06055, 0.7773, 0.09961, 0.7773, 0.09961, 0.8164, 0.09961, 0.8164, 0.09961, 0.7773, 0.1387, 0.7773, 0.1387, 0.8164, 0.1387, 0.8164, 0.1387, 0.7773, 0.1816, 0.7773, 0.1816, 0.8164, 0.1816, 0.8164, 0.1816, 0.7773, 0.2207, 0.7773, 0.2207, 0.8164, 0.2207, 0.8164, 0.2207, 0.7773, 0.2617, 0.7773, 0.2617, 0.8164, 0.2617, 0.8164, 0.2617, 0.7773, 0.3008, 0.7773, 0.3008, 0.8164, 0.3652, 0.8359, 0.3652, 0.873, 0.3262, 0.873, 0.3262, 0.8359, 0.3262, 0.8359, 0.3262, 0.873, 0.2891, 0.873, 0.2891, 0.8359, 0.2891, 0.8359, 0.2891, 0.873, 0.25, 0.873, 0.25, 0.8359, 0.25, 0.8359, 0.25, 0.873, 0.2109, 0.873, 0.2109, 0.8359, 0.2109, 0.8359, 0.2109, 0.873, 0.1719, 0.873, 0.1719, 0.8359, 0.2051, 0.8359, 0.2051, 0.873, 0.166, 0.873, 0.166, 0.8359, 0.06055, 0.8555, 0.06055, 0.8164, 0.09961, 0.8164, 0.09961, 0.8555, 0.09961, 0.8555, 0.09961, 0.8164, 0.1387, 0.8164, 0.1387, 0.8555, 0.1387, 0.8555, 0.1387, 0.8164, 0.1816, 0.8164, 0.1816, 0.8555, 0.1816, 0.8555, 0.1816, 0.8164, 0.2207, 0.8164, 0.2207, 0.8555, 0.2207, 0.8555, 0.2207, 0.8164, 0.2617, 0.8164, 0.2617, 0.8555, 0.2617, 0.8555, 0.2617, 0.8164, 0.3008, 0.8164, 0.3008, 0.8555, 0.06055, 0.7773, 0.06055, 0.752, 0.09961, 0.752, 0.09961, 0.7773, 0.09961, 0.7773, 0.09961, 0.752, 0.1387, 0.752, 0.1387, 0.7773, 0.1387, 0.7773, 0.1387, 0.752, 0.1816, 0.752, 0.1816, 0.7773, 0.1816, 0.7773, 0.1816, 0.752, 0.2207, 0.752, 0.2207, 0.7773, 0.2207, 0.7773, 0.2207, 0.752, 0.2617, 0.752, 0.2617, 0.7773, 0.2617, 0.7773, 0.2617, 0.752, 0.3008, 0.752, 0.3008, 0.7773, 0.502, 0.4961, 0.502, 0.4648, 0.5254, 0.4648, 0.5254, 0.4961, 0.502, 0.4648, 0.502, 0.4355, 0.5254, 0.4355, 0.5254, 0.4648, 0.502, 0.4355, 0.502, 0.4043, 0.5254, 0.4043, 0.5254, 0.4355, 0.502, 0.4043, 0.502, 0.373, 0.5254, 0.373, 0.5254, 0.4043, 0.502, 0.373, 0.502, 0.3438, 0.5254, 0.3438, 0.5254, 0.373, 0.502, 0.3496, 0.502, 0.3184, 0.5254, 0.3184, 0.5254, 0.3496, 0.3652, 0.9121, 0.3652, 0.9355, 0.3262, 0.9355, 0.3262, 0.9121, 0.3262, 0.9121, 0.3262, 0.9355, 0.2891, 0.9355, 0.2891, 0.9121, 0.2891, 0.9121, 0.2891, 0.9355, 0.25, 0.9355, 0.25, 0.9121, 0.25, 0.9121, 0.25, 0.9355, 0.2109, 0.9355, 0.2109, 0.9121, 0.2109, 0.9121, 0.2109, 0.9355, 0.1719, 0.9355, 0.1719, 0.9121, 0.2051, 0.9121, 0.2051, 0.9355, 0.166, 0.9355, 0.166, 0.9121, 0.2305, 0.5, 0.2305, 0.625, 0.1406, 0.625, 0.1406, 0.5, 0.3418, 0.4785, 0.3359, 0.4785, 0.3379, 0.4766, 0.3398, 0.4785, 0.3359, 0.4727, 0.334, 0.4785, 0.3262, 0.4883, 0.3262, 0.4648, 0.3438, 0.4727, 0.3359, 0.4727, 0.3262, 0.4648, 0.3496, 0.4648, 0.334, 0.4785, 0.3438, 0.4805, 0.3496, 0.4883, 0.3262, 0.4883, 0.3418, 0.4785, 0.3438, 0.4727, 0.3438, 0.4727, 0.3438, 0.4805, 0.3438, 0.4727, 0.3379, 0.4727, 0.3359, 0.4727, 0.3438, 0.4727, 0.3359, 0.4785, 0.3418, 0.4785, 0.3438, 0.4805, 0.334, 0.4785, 0.3379, 0.4727, 0.3359, 0.4785, 0.334, 0.4785, 0.3359, 0.4727, 0.25, 0.4375, 0.25, 0.5, 0.1875, 0.5, 0.1875, 0.4375, 0.3438, 0.4727, 0.3418, 0.4785, 0.3398, 0.4785, 0.3398, 0.4746, 0.3359, 0.4785, 0.3379, 0.4727, 0.3379, 0.4746, 0.3379, 0.4766, 0.3379, 0.4727, 0.3438, 0.4727, 0.3398, 0.4746, 0.3379, 0.4746, 0.4062, 0.5, 0.4062, 0.625, 0.3184, 0.625, 0.3184, 0.5, 0.3145, 0.3926, 0.3145, 0.416, 0.3066, 0.4082, 0.3086, 0.4004, 0.3066, 0.4082, 0.3008, 0.4062, 0.3027, 0.4062, 0.3047, 0.4062, 0.3008, 0.4004, 0.2988, 0.4082, 0.293, 0.416, 0.293, 0.3926, 0.3086, 0.4004, 0.3008, 0.4004, 0.293, 0.3926, 0.3145, 0.3926, 0.2988, 0.4082, 0.3066, 0.4082, 0.3145, 0.416, 0.293, 0.416, 0.3066, 0.4082, 0.3066, 0.4004, 0.3086, 0.4004, 0.3066, 0.4082, 0.3066, 0.4004, 0.3008, 0.4004, 0.3008, 0.4004, 0.3086, 0.4004, 0.3008, 0.4062, 0.3066, 0.4082, 0.3066, 0.4082, 0.2988, 0.4082, 0.3008, 0.4004, 0.3008, 0.4062, 0.2988, 0.4082, 0.3008, 0.4004, 0.25, 0.4375, 0.25, 0.5, 0.1875, 0.5, 0.1875, 0.4375, 0.3066, 0.4004, 0.3066, 0.4082, 0.3047, 0.4062, 0.3047, 0.4043, 0.3008, 0.4062, 0.3008, 0.4004, 0.3027, 0.4023, 0.3027, 0.4062, 0.3008, 0.4004, 0.3066, 0.4004, 0.3047, 0.4043, 0.3027, 0.4023, 0.4629, 0.5352, 0.4629, 0.5762, 0.4277, 0.5762, 0.4277, 0.5352, 0.3262, 0.416, 0.3262, 0.4395, 0.3184, 0.4336, 0.3203, 0.4258, 0.3184, 0.4336, 0.3125, 0.4316, 0.3145, 0.4297, 0.3164, 0.4297, 0.3125, 0.4238, 0.3105, 0.4336, 0.3027, 0.4414, 0.3027, 0.416, 0.3203, 0.4258, 0.3125, 0.4238, 0.3027, 0.416, 0.3262, 0.416, 0.3105, 0.4336, 0.3184, 0.4336, 0.3262, 0.4395, 0.3027, 0.4414, 0.3184, 0.4336, 0.3203, 0.4258, 0.3203, 0.4258, 0.3184, 0.4336, 0.3203, 0.4258, 0.3125, 0.4258, 0.3125, 0.4238, 0.3203, 0.4258, 0.3125, 0.4316, 0.3184, 0.4336, 0.3184, 0.4336, 0.3105, 0.4336, 0.3125, 0.4258, 0.3125, 0.4316, 0.3105, 0.4336, 0.3125, 0.4238, 0.25, 0.4375, 0.25, 0.5, 0.1875, 0.5, 0.1875, 0.4375, 0.3203, 0.4258, 0.3184, 0.4336, 0.3164, 0.4297, 0.3164, 0.4277, 0.3125, 0.4316, 0.3125, 0.4258, 0.3145, 0.4277, 0.3145, 0.4297, 0.3125, 0.4258, 0.3203, 0.4258, 0.3164, 0.4277, 0.3145, 0.4277, 0.3613, 0.3926, 0.3613, 0.416, 0.3535, 0.4082, 0.3535, 0.4004, 0.4258, 0.5762, 0.4629, 0.5762, 0.4629, 0.6602, 0.4258, 0.6602, 0.3535, 0.4082, 0.3477, 0.4062, 0.3496, 0.4062, 0.3496, 0.4062, 0.3477, 0.4004, 0.3457, 0.4082, 0.3379, 0.416, 0.3379, 0.3926, 0.3535, 0.4004, 0.3477, 0.4004, 0.3379, 0.3926, 0.3613, 0.3926, 0.3457, 0.4082, 0.3535, 0.4082, 0.3613, 0.416, 0.3379, 0.416, 0.3535, 0.4082, 0.3535, 0.4004, 0.3535, 0.4004, 0.3535, 0.4082, 0.3535, 0.4004, 0.3477, 0.4004, 0.3477, 0.4004, 0.3535, 0.4004, 0.3477, 0.4062, 0.3535, 0.4082, 0.3535, 0.4082, 0.3457, 0.4082, 0.3477, 0.4004, 0.3477, 0.4062, 0.3457, 0.4082, 0.3477, 0.4004, 0.25, 0.4375, 0.25, 0.5, 0.1875, 0.5, 0.1875, 0.4375, 0.3535, 0.4004, 0.3535, 0.4082, 0.3496, 0.4062, 0.3516, 0.4043, 0.3477, 0.4062, 0.3477, 0.4004, 0.3496, 0.4023, 0.3496, 0.4062, 0.3477, 0.4004, 0.3535, 0.4004, 0.3516, 0.4043, 0.3496, 0.4023, 0.5762, 0.5703, 0.5762, 0.5898, 0.4941, 0.5898, 0.4941, 0.5703, 0.3262, 0.4414, 0.3262, 0.4629, 0.3184, 0.457, 0.3203, 0.4492, 0.3184, 0.457, 0.3125, 0.457, 0.3145, 0.4531, 0.3164, 0.4551, 0.3125, 0.4492, 0.3105, 0.457, 0.3027, 0.4629, 0.3027, 0.4414, 0.3203, 0.4492, 0.3125, 0.4492, 0.3027, 0.4414, 0.3262, 0.4414, 0.3105, 0.457, 0.3184, 0.457, 0.3262, 0.4629, 0.3027, 0.4629, 0.3184, 0.457, 0.3203, 0.4512, 0.3203, 0.4492, 0.3184, 0.457, 0.3203, 0.4512, 0.3125, 0.4492, 0.3125, 0.4492, 0.3203, 0.4492, 0.3125, 0.457, 0.3184, 0.457, 0.3184, 0.457, 0.3105, 0.457, 0.3125, 0.4492, 0.3125, 0.457, 0.3105, 0.457, 0.3125, 0.4492, 0.25, 0.4375, 0.25, 0.5, 0.1875, 0.5, 0.1875, 0.4375, 0.3203, 0.4512, 0.3184, 0.457, 0.3164, 0.4551, 0.3164, 0.4512, 0.3125, 0.457, 0.3125, 0.4492, 0.3145, 0.4512, 0.3145, 0.4531, 0.3125, 0.4492, 0.3203, 0.4512, 0.3164, 0.4512, 0.3145, 0.4512, 0.3594, 0.5352, 0.3594, 0.5762, 0.291, 0.5762, 0.291, 0.5352, 0.2617, 0.8984, 0.2617, 0.8555, 0.3008, 0.8555, 0.3008, 0.8984, 0.2207, 0.8984, 0.2207, 0.8555, 0.2617, 0.8555, 0.2617, 0.8984, 0.1816, 0.8984, 0.1816, 0.8555, 0.2207, 0.8555, 0.2207, 0.8984, 0.1387, 0.8984, 0.1387, 0.8555, 0.1816, 0.8555, 0.1816, 0.8984, 0.09961, 0.8984, 0.09961, 0.8555, 0.1387, 0.8555, 0.1387, 0.8984, 0.06055, 0.8984, 0.06055, 0.8555, 0.09961, 0.8555, 0.09961, 0.8984, 0.418, 0.9375, 0.418, 0.8984, 0.459, 0.8984, 0.459, 0.9375, 0.2109, 0.7949, 0.2109, 0.8359, 0.1719, 0.8359, 0.1719, 0.7949, 0.3789, 0.9375, 0.3789, 0.8984, 0.418, 0.8984, 0.418, 0.9375, 0.2891, 0.7949, 0.2891, 0.8359, 0.25, 0.8359, 0.25, 0.7949, 0.3398, 0.9375, 0.3398, 0.8984, 0.3789, 0.8984, 0.3789, 0.9375, 0.3652, 0.7949, 0.3652, 0.8359, 0.3262, 0.8359, 0.3262, 0.7949, 0.377, 0.8945, 0.377, 0.8535, 0.4082, 0.8535, 0.4082, 0.8945, 0.166, 0.7949, 0.166, 0.8359, 0.127, 0.8359, 0.127, 0.7949, 0.3379, 0.793, 0.3379, 0.834, 0.3047, 0.834, 0.3047, 0.793, 0.5801, 0.8984, 0.5801, 0.8555, 0.6191, 0.8555, 0.6191, 0.8984, 0.3008, 0.8984, 0.3008, 0.8555, 0.3398, 0.8555, 0.3398, 0.8984, 0.4043, 0.7949, 0.4043, 0.8359, 0.3652, 0.8359, 0.3652, 0.7949, 0.4043, 0.752, 0.4043, 0.7949, 0.3652, 0.7949, 0.3652, 0.752, 0.3008, 0.9375, 0.3008, 0.8984, 0.3398, 0.8984, 0.3398, 0.9375, 0.5801, 0.9375, 0.5801, 0.8984, 0.6191, 0.8984, 0.6191, 0.9375, 0.3379, 0.752, 0.3379, 0.793, 0.3047, 0.793, 0.3047, 0.752, 0.166, 0.752, 0.166, 0.7949, 0.127, 0.7949, 0.127, 0.752, 0.377, 0.9336, 0.377, 0.8945, 0.4082, 0.8945, 0.4082, 0.9336, 0.3652, 0.752, 0.3652, 0.7949, 0.3262, 0.7949, 0.3262, 0.752, 0.3262, 0.752, 0.3262, 0.7949, 0.2891, 0.7949, 0.2891, 0.752, 0.2891, 0.752, 0.2891, 0.7949, 0.25, 0.7949, 0.25, 0.752, 0.25, 0.752, 0.25, 0.7949, 0.2109, 0.7949, 0.2109, 0.752, 0.2109, 0.752, 0.2109, 0.7949, 0.1719, 0.7949, 0.1719, 0.752, 0.2051, 0.752, 0.2051, 0.7949, 0.166, 0.7949, 0.166, 0.752, 0.06055, 0.9375, 0.06055, 0.8984, 0.09961, 0.8984, 0.09961, 0.9375, 0.09961, 0.9375, 0.09961, 0.8984, 0.1387, 0.8984, 0.1387, 0.9375, 0.1387, 0.9375, 0.1387, 0.8984, 0.1816, 0.8984, 0.1816, 0.9375, 0.1816, 0.9375, 0.1816, 0.8984, 0.2207, 0.8984, 0.2207, 0.9375, 0.2207, 0.9375, 0.2207, 0.8984, 0.2617, 0.8984, 0.2617, 0.9375, 0.2617, 0.9375, 0.2617, 0.8984, 0.3008, 0.8984, 0.3008, 0.9375, 0.541, 0.9375, 0.541, 0.8984, 0.5801, 0.8984, 0.5801, 0.9375, 0.6387, 0.752, 0.6387, 0.7949, 0.5977, 0.7949, 0.5977, 0.752, 0.5996, 0.752, 0.5996, 0.7949, 0.5625, 0.7949, 0.5625, 0.752, 0.5605, 0.752, 0.5605, 0.7949, 0.5195, 0.7949, 0.5195, 0.752, 0.5195, 0.752, 0.5195, 0.7949, 0.4805, 0.7949, 0.4805, 0.752, 0.4805, 0.752, 0.4805, 0.7949, 0.4434, 0.7949, 0.4434, 0.752, 0.4434, 0.752, 0.4434, 0.7949, 0.4043, 0.7949, 0.4043, 0.752, 0.6387, 0.7949, 0.6387, 0.8359, 0.5977, 0.8359, 0.5977, 0.7949, 0.291, 0.5352, 0.291, 0.5762, 0.252, 0.5762, 0.252, 0.5352, 0.5605, 0.7949, 0.5605, 0.8359, 0.5195, 0.8359, 0.5195, 0.7949, 0.6133, 0.5352, 0.6133, 0.5762, 0.4629, 0.5762, 0.4629, 0.5352, 0.4805, 0.7949, 0.4805, 0.8359, 0.4434, 0.8359, 0.4434, 0.7949, 0.4434, 0.7949, 0.4434, 0.8359, 0.4043, 0.8359, 0.4043, 0.7949, 0.3398, 0.8984, 0.3398, 0.8555, 0.3789, 0.8555, 0.3789, 0.8984, 0.3789, 0.8984, 0.3789, 0.8555, 0.418, 0.8555, 0.418, 0.8984, 0.418, 0.8984, 0.418, 0.8555, 0.459, 0.8555, 0.459, 0.8984, 0.459, 0.8984, 0.459, 0.8555, 0.498, 0.8555, 0.498, 0.8984, 0.498, 0.8984, 0.498, 0.8555, 0.541, 0.8555, 0.541, 0.8984, 0.541, 0.8984, 0.541, 0.8555, 0.5801, 0.8555, 0.5801, 0.8984, 0.3398, 0.8164, 0.3398, 0.7773, 0.3789, 0.7773, 0.3789, 0.8164, 0.3789, 0.8164, 0.3789, 0.7773, 0.418, 0.7773, 0.418, 0.8164, 0.418, 0.8164, 0.418, 0.7773, 0.459, 0.7773, 0.459, 0.8164, 0.459, 0.8164, 0.459, 0.7773, 0.498, 0.7773, 0.498, 0.8164, 0.498, 0.8164, 0.498, 0.7773, 0.541, 0.7773, 0.541, 0.8164, 0.541, 0.8164, 0.541, 0.7773, 0.5801, 0.7773, 0.5801, 0.8164, 0.6387, 0.873, 0.6387, 0.9121, 0.5977, 0.9121, 0.5977, 0.873, 0.4277, 0.5, 0.4277, 0.625, 0.4062, 0.625, 0.4062, 0.5, 0.5605, 0.873, 0.5605, 0.9121, 0.5195, 0.9121, 0.5195, 0.873, 0.3398, 0.502, 0.3398, 0.627, 0.3125, 0.627, 0.3125, 0.502, 0.4805, 0.873, 0.4805, 0.9121, 0.4434, 0.9121, 0.4434, 0.873, 0.373, 0.502, 0.373, 0.627, 0.3398, 0.627, 0.3398, 0.502, 0.3398, 0.8555, 0.3398, 0.8164, 0.3789, 0.8164, 0.3789, 0.8555, 0.3789, 0.8555, 0.3789, 0.8164, 0.418, 0.8164, 0.418, 0.8555, 0.418, 0.8555, 0.418, 0.8164, 0.459, 0.8164, 0.459, 0.8555, 0.459, 0.8555, 0.459, 0.8164, 0.498, 0.8164, 0.498, 0.8555, 0.498, 0.8555, 0.498, 0.8164, 0.541, 0.8164, 0.541, 0.8555, 0.541, 0.8555, 0.541, 0.8164, 0.5801, 0.8164, 0.5801, 0.8555, 0.6387, 0.8359, 0.6387, 0.873, 0.5977, 0.873, 0.5977, 0.8359, 0.5996, 0.8359, 0.5996, 0.873, 0.5625, 0.873, 0.5625, 0.8359, 0.5605, 0.8359, 0.5605, 0.873, 0.5195, 0.873, 0.5195, 0.8359, 0.5195, 0.8359, 0.5195, 0.873, 0.4805, 0.873, 0.4805, 0.8359, 0.4805, 0.8359, 0.4805, 0.873, 0.4434, 0.873, 0.4434, 0.8359, 0.4434, 0.8359, 0.4434, 0.873, 0.4043, 0.873, 0.4043, 0.8359, 0.6387, 0.9121, 0.6387, 0.9355, 0.5977, 0.9355, 0.5977, 0.9121, 0.5996, 0.9121, 0.5996, 0.9355, 0.5625, 0.9355, 0.5625, 0.9121, 0.5605, 0.9121, 0.5605, 0.9355, 0.5195, 0.9355, 0.5195, 0.9121, 0.5195, 0.9121, 0.5195, 0.9355, 0.4805, 0.9355, 0.4805, 0.9121, 0.4805, 0.9121, 0.4805, 0.9355, 0.4434, 0.9355, 0.4434, 0.9121, 0.4434, 0.9121, 0.4434, 0.9355, 0.4043, 0.9355, 0.4043, 0.9121, 0.4141, 0.373, 0.4141, 0.4141, 0.3809, 0.4141, 0.3809, 0.373, 0.4141, 0.4141, 0.4141, 0.4512, 0.3809, 0.4512, 0.3809, 0.4141, 0.4141, 0.4512, 0.4141, 0.4883, 0.3809, 0.4883, 0.3809, 0.4512, 0.4062, 0.4609, 0.4434, 0.4609, 0.4434, 0.4941, 0.4062, 0.4941, 0.4434, 0.4609, 0.4805, 0.4609, 0.4805, 0.4941, 0.4434, 0.4941, 0.4805, 0.4609, 0.5195, 0.4609, 0.5195, 0.4941, 0.4805, 0.4941, 0.3398, 0.7773, 0.3398, 0.752, 0.3789, 0.752, 0.3789, 0.7773, 0.3789, 0.7773, 0.3789, 0.752, 0.418, 0.752, 0.418, 0.7773, 0.418, 0.7773, 0.418, 0.752, 0.459, 0.752, 0.459, 0.7773, 0.459, 0.7773, 0.459, 0.752, 0.498, 0.752, 0.498, 0.7773, 0.498, 0.7773, 0.498, 0.752, 0.541, 0.752, 0.541, 0.7773, 0.541, 0.7773, 0.541, 0.752, 0.5801, 0.752, 0.5801, 0.7773, 0.291, 0.3926, 0.293, 0.416, 0.2812, 0.4121, 0.2832, 0.4004, 0.2812, 0.4102, 0.2676, 0.4102, 0.2695, 0.4062, 0.2773, 0.4062, 0.2676, 0.3984, 0.2656, 0.4102, 0.2578, 0.416, 0.2578, 0.3926, 0.2832, 0.4004, 0.2676, 0.3984, 0.2578, 0.3926, 0.291, 0.3926, 0.2656, 0.4102, 0.2812, 0.4121, 0.293, 0.416, 0.2578, 0.416, 0.2812, 0.4102, 0.2812, 0.4004, 0.2832, 0.4004, 0.2812, 0.4121, 0.2812, 0.4004, 0.2695, 0.4004, 0.2676, 0.3984, 0.2832, 0.4004, 0.2676, 0.4102, 0.2812, 0.4102, 0.2812, 0.4121, 0.2656, 0.4102, 0.2695, 0.4004, 0.2676, 0.4102, 0.2656, 0.4102, 0.2676, 0.3984, 0.0625, 0.375, 0.125, 0.375, 0.125, 0.5, 0.0625, 0.5, 0.2812, 0.4004, 0.2812, 0.4102, 0.2773, 0.4062, 0.2793, 0.4043, 0.2676, 0.4102, 0.2695, 0.4004, 0.2715, 0.4023, 0.2695, 0.4062, 0.2695, 0.4004, 0.2812, 0.4004, 0.2793, 0.4043, 0.2715, 0.4023, 0.2812, 0.4883, 0.2578, 0.4883, 0.2637, 0.4785, 0.2734, 0.4805, 0.3652, 0.5762, 0.3867, 0.5762, 0.3867, 0.6602, 0.3652, 0.6602, 0.2656, 0.4785, 0.2656, 0.4727, 0.2695, 0.4746, 0.2676, 0.4766, 0.2734, 0.4727, 0.2656, 0.4707, 0.2578, 0.4648, 0.2812, 0.4648, 0.2734, 0.4805, 0.2734, 0.4727, 0.2812, 0.4648, 0.2812, 0.4883, 0.2656, 0.4707, 0.2637, 0.4785, 0.2578, 0.4883, 0.2578, 0.4648, 0.2656, 0.4785, 0.2715, 0.4785, 0.2734, 0.4805, 0.2637, 0.4785, 0.2715, 0.4785, 0.2734, 0.4727, 0.2734, 0.4727, 0.2734, 0.4805, 0.2656, 0.4727, 0.2656, 0.4785, 0.2637, 0.4785, 0.2656, 0.4707, 0.2734, 0.4727, 0.2656, 0.4727, 0.2656, 0.4707, 0.2734, 0.4727, 0.25, 0.4375, 0.25, 0.5, 0.1875, 0.5, 0.1875, 0.4375, 0.2715, 0.4785, 0.2656, 0.4785, 0.2676, 0.4766, 0.2695, 0.4785, 0.2656, 0.4727, 0.2734, 0.4727, 0.2695, 0.4746, 0.2695, 0.4746, 0.2734, 0.4727, 0.2715, 0.4785, 0.2695, 0.4785, 0.2695, 0.4746, 0.4629, 0.5762, 0.4805, 0.5762, 0.4805, 0.6602, 0.4629, 0.6602, 0.2812, 0.416, 0.2812, 0.4395, 0.2734, 0.4336, 0.2734, 0.4258, 0.2715, 0.4336, 0.2656, 0.4316, 0.2676, 0.4297, 0.2695, 0.4297, 0.2656, 0.4238, 0.2637, 0.4336, 0.2578, 0.4414, 0.2578, 0.416, 0.2734, 0.4258, 0.2656, 0.4238, 0.2578, 0.416, 0.2812, 0.416, 0.2637, 0.4336, 0.2734, 0.4336, 0.2812, 0.4395, 0.2578, 0.4414, 0.2715, 0.4336, 0.2734, 0.4258, 0.2734, 0.4258, 0.2734, 0.4336, 0.2734, 0.4258, 0.2656, 0.4258, 0.2656, 0.4238, 0.2734, 0.4258, 0.2656, 0.4316, 0.2715, 0.4336, 0.2734, 0.4336, 0.2637, 0.4336, 0.2656, 0.4258, 0.2656, 0.4316, 0.2637, 0.4336, 0.2656, 0.4238, 0.25, 0.4375, 0.25, 0.5, 0.1875, 0.5, 0.1875, 0.4375, 0.2734, 0.4258, 0.2715, 0.4336, 0.2695, 0.4297, 0.2695, 0.4277, 0.2656, 0.4316, 0.2656, 0.4258, 0.2695, 0.4277, 0.2676, 0.4297, 0.2656, 0.4258, 0.2734, 0.4258, 0.2695, 0.4277, 0.2695, 0.4277, 0.5762, 0.5508, 0.5762, 0.5703, 0.4941, 0.5703, 0.4941, 0.5508, 0.3027, 0.502, 0.3027, 0.623, 0.2949, 0.623, 0.2949, 0.502, 0.2949, 0.502, 0.2949, 0.623, 0.2773, 0.623, 0.2773, 0.502, 0.4277, 0.625, 0.4277, 0.5, 0.459, 0.5, 0.459, 0.625, 0.1211, 0.5, 0.1211, 0.625, 0.0918, 0.625, 0.0918, 0.5, 0.3184, 0.502, 0.3184, 0.623, 0.3027, 0.623, 0.3027, 0.502, 0.1406, 0.5, 0.1406, 0.625, 0.1211, 0.625, 0.1211, 0.5, 0.3496, 0.4414, 0.3496, 0.4629, 0.3438, 0.457, 0.3438, 0.4492, 0.3418, 0.457, 0.3359, 0.457, 0.3379, 0.4531, 0.3398, 0.4551, 0.3359, 0.4492, 0.334, 0.457, 0.3262, 0.4629, 0.3262, 0.4414, 0.3438, 0.4492, 0.3359, 0.4492, 0.3262, 0.4414, 0.3496, 0.4414, 0.334, 0.457, 0.3438, 0.457, 0.3496, 0.4629, 0.3262, 0.4629, 0.3418, 0.457, 0.3438, 0.4512, 0.3438, 0.4492, 0.3438, 0.457, 0.3438, 0.4512, 0.3359, 0.4492, 0.3359, 0.4492, 0.3438, 0.4492, 0.3359, 0.457, 0.3418, 0.457, 0.3438, 0.457, 0.334, 0.457, 0.3359, 0.4492, 0.3359, 0.457, 0.334, 0.457, 0.3359, 0.4492, 0.25, 0.4375, 0.25, 0.5, 0.1875, 0.5, 0.1875, 0.4375, 0.3438, 0.4512, 0.3418, 0.457, 0.3398, 0.4551, 0.3398, 0.4512, 0.3359, 0.457, 0.3359, 0.4492, 0.3379, 0.4512, 0.3379, 0.4531, 0.3359, 0.4492, 0.3438, 0.4512, 0.3398, 0.4512, 0.3379, 0.4512, 0.3457, 0.25, 0.3457, 0.375, 0.3125, 0.375, 0.3125, 0.25, 0.3027, 0.416, 0.3027, 0.4395, 0.2969, 0.4336, 0.2988, 0.4258, 0.2949, 0.4336, 0.2891, 0.4316, 0.291, 0.4297, 0.293, 0.4297, 0.2891, 0.4238, 0.2871, 0.4336, 0.2812, 0.4414, 0.2812, 0.416, 0.2988, 0.4258, 0.2891, 0.4238, 0.2812, 0.416, 0.3027, 0.416, 0.2871, 0.4336, 0.2969, 0.4336, 0.3027, 0.4395, 0.2812, 0.4414, 0.2949, 0.4336, 0.2969, 0.4258, 0.2988, 0.4258, 0.2969, 0.4336, 0.2969, 0.4258, 0.2891, 0.4258, 0.2891, 0.4238, 0.2988, 0.4258, 0.2891, 0.4316, 0.2949, 0.4336, 0.2969, 0.4336, 0.2871, 0.4336, 0.2891, 0.4258, 0.2891, 0.4316, 0.2871, 0.4336, 0.2891, 0.4238, 0.25, 0.4375, 0.25, 0.5, 0.1875, 0.5, 0.1875, 0.4375, 0.2969, 0.4258, 0.2949, 0.4336, 0.293, 0.4297, 0.293, 0.4277, 0.2891, 0.4316, 0.2891, 0.4258, 0.293, 0.4277, 0.291, 0.4297, 0.2891, 0.4258, 0.2969, 0.4258, 0.293, 0.4277, 0.293, 0.4277, 0.252, 0.5352, 0.252, 0.5762, 0.09961, 0.5762, 0.09961, 0.5352, 0.373, 0.416, 0.373, 0.4395, 0.3652, 0.4336, 0.3652, 0.4258, 0.3652, 0.4336, 0.3594, 0.4316, 0.3594, 0.4297, 0.3613, 0.4297, 0.3594, 0.4238, 0.3574, 0.4336, 0.3496, 0.4414, 0.3496, 0.416, 0.3652, 0.4258, 0.3594, 0.4238, 0.3496, 0.416, 0.373, 0.416, 0.3574, 0.4336, 0.3652, 0.4336, 0.373, 0.4395, 0.3496, 0.4414, 0.3652, 0.4336, 0.3652, 0.4258, 0.3652, 0.4258, 0.3652, 0.4336, 0.3652, 0.4258, 0.3594, 0.4258, 0.3594, 0.4238, 0.3652, 0.4258, 0.3594, 0.4316, 0.3652, 0.4336, 0.3652, 0.4336, 0.3574, 0.4336, 0.3594, 0.4258, 0.3594, 0.4316, 0.3574, 0.4336, 0.3594, 0.4238, 0.25, 0.4375, 0.25, 0.5, 0.1875, 0.5, 0.1875, 0.4375, 0.3652, 0.4258, 0.3652, 0.4336, 0.3613, 0.4297, 0.3633, 0.4277, 0.3594, 0.4316, 0.3594, 0.4258, 0.3613, 0.4277, 0.3594, 0.4297, 0.3594, 0.4258, 0.3652, 0.4258, 0.3633, 0.4277, 0.3613, 0.4277, 0.3379, 0.416, 0.3145, 0.416, 0.3223, 0.4082, 0.332, 0.4082, 0.3242, 0.4062, 0.3242, 0.4004, 0.3262, 0.4023, 0.3262, 0.4062, 0.332, 0.4004, 0.3242, 0.4004, 0.3145, 0.3926, 0.3379, 0.3926, 0.332, 0.4082, 0.332, 0.4004, 0.3379, 0.3926, 0.3379, 0.416, 0.3242, 0.4004, 0.3223, 0.4082, 0.3145, 0.416, 0.3145, 0.3926, 0.3242, 0.4062, 0.3301, 0.4082, 0.332, 0.4082, 0.3223, 0.4082, 0.3301, 0.4082, 0.332, 0.4004, 0.332, 0.4004, 0.332, 0.4082, 0.3242, 0.4004, 0.3242, 0.4062, 0.3223, 0.4082, 0.3242, 0.4004, 0.332, 0.4004, 0.3242, 0.4004, 0.3242, 0.4004, 0.332, 0.4004, 0.25, 0.4375, 0.25, 0.5, 0.1875, 0.5, 0.1875, 0.4375, 0.3301, 0.4082, 0.3242, 0.4062, 0.3262, 0.4062, 0.3281, 0.4062, 0.3242, 0.4004, 0.332, 0.4004, 0.3281, 0.4043, 0.3262, 0.4023, 0.332, 0.4004, 0.3301, 0.4082, 0.3281, 0.4062, 0.3281, 0.4043, 0.3262, 0.4883, 0.3047, 0.4883, 0.3105, 0.4785, 0.3203, 0.4805, 0.3125, 0.4785, 0.3125, 0.4727, 0.3145, 0.4746, 0.3145, 0.4766, 0.3203, 0.4727, 0.3125, 0.4707, 0.3027, 0.4648, 0.3262, 0.4648, 0.3203, 0.4805, 0.3203, 0.4727, 0.3262, 0.4648, 0.3262, 0.4883, 0.3125, 0.4707, 0.3105, 0.4785, 0.3047, 0.4883, 0.3027, 0.4648, 0.3125, 0.4785, 0.3184, 0.4785, 0.3203, 0.4805, 0.3105, 0.4785, 0.3184, 0.4785, 0.3203, 0.4727, 0.3203, 0.4727, 0.3203, 0.4805, 0.3125, 0.4727, 0.3125, 0.4785, 0.3105, 0.4785, 0.3125, 0.4707, 0.3203, 0.4727, 0.3125, 0.4727, 0.3125, 0.4707, 0.3203, 0.4727, 0.25, 0.4375, 0.25, 0.5, 0.1875, 0.5, 0.1875, 0.4375, 0.3184, 0.4785, 0.3125, 0.4785, 0.3145, 0.4766, 0.3164, 0.4785, 0.3125, 0.4727, 0.3203, 0.4727, 0.3164, 0.4746, 0.3145, 0.4746, 0.3203, 0.4727, 0.3184, 0.4785, 0.3164, 0.4785, 0.3164, 0.4746, 0.2812, 0.4414, 0.2812, 0.4629, 0.2734, 0.457, 0.2734, 0.4492, 0.2715, 0.457, 0.2656, 0.457, 0.2676, 0.4531, 0.2695, 0.4551, 0.2656, 0.4492, 0.2637, 0.457, 0.2578, 0.4629, 0.2578, 0.4414, 0.2734, 0.4492, 0.2656, 0.4492, 0.2578, 0.4414, 0.2812, 0.4414, 0.2637, 0.457, 0.2734, 0.457, 0.2812, 0.4629, 0.2578, 0.4629, 0.2715, 0.457, 0.2734, 0.4512, 0.2734, 0.4492, 0.2734, 0.457, 0.2734, 0.4512, 0.2656, 0.4492, 0.2656, 0.4492, 0.2734, 0.4492, 0.2656, 0.457, 0.2715, 0.457, 0.2734, 0.457, 0.2637, 0.457, 0.2656, 0.4492, 0.2656, 0.457, 0.2637, 0.457, 0.2656, 0.4492, 0.25, 0.4375, 0.25, 0.5, 0.1875, 0.5, 0.1875, 0.4375, 0.2734, 0.4512, 0.2715, 0.457, 0.2695, 0.4551, 0.2695, 0.4512, 0.2656, 0.457, 0.2656, 0.4492, 0.2695, 0.4512, 0.2676, 0.4531, 0.2656, 0.4492, 0.2734, 0.4512, 0.2695, 0.4512, 0.2695, 0.4512, 0.4805, 0.3867, 0.5195, 0.3867, 0.5195, 0.4043, 0.4805, 0.4043, 0.4434, 0.3867, 0.4805, 0.3867, 0.4805, 0.4043, 0.4434, 0.4043, 0.4062, 0.3867, 0.4434, 0.3867, 0.4434, 0.4043, 0.4062, 0.4043, 0.4883, 0.4512, 0.4883, 0.4883, 0.4688, 0.4883, 0.4688, 0.4512, 0.4883, 0.4141, 0.4883, 0.4512, 0.4688, 0.4512, 0.4688, 0.4141, 0.4883, 0.373, 0.4883, 0.4141, 0.4688, 0.4141, 0.4688, 0.373, 0.2969, 0.9336, 0.2969, 0.8945, 0.3164, 0.8945, 0.3164, 0.9336, 0.4141, 0.752, 0.4141, 0.793, 0.3965, 0.793, 0.3965, 0.752, 0.4141, 0.793, 0.4141, 0.834, 0.3965, 0.834, 0.3965, 0.793, 0.2969, 0.8945, 0.2969, 0.8535, 0.3164, 0.8535, 0.3164, 0.8945, 0.4375, 0.3496, 0.4375, 0.3184, 0.4531, 0.3184, 0.4531, 0.3496, 0.4375, 0.373, 0.4375, 0.3438, 0.4531, 0.3438, 0.4531, 0.373, 0.4375, 0.4043, 0.4375, 0.373, 0.4531, 0.373, 0.4531, 0.4043, 0.4453, 0.3867, 0.4961, 0.3867, 0.4961, 0.4121, 0.4453, 0.4121, 0.4375, 0.4648, 0.4375, 0.4355, 0.4531, 0.4355, 0.4531, 0.4648, 0.4375, 0.4961, 0.4375, 0.4648, 0.4531, 0.4648, 0.4531, 0.4961, 0.2969, 0.8145, 0.2969, 0.7754, 0.3164, 0.7754, 0.3164, 0.8145, 0.4141, 0.875, 0.4141, 0.9121, 0.3965, 0.9121, 0.3965, 0.875, 0.2969, 0.8535, 0.2969, 0.8145, 0.3164, 0.8145, 0.3164, 0.8535, 0.4141, 0.834, 0.4141, 0.875, 0.3965, 0.875, 0.3965, 0.834, 0.4883, 0.3379, 0.4883, 0.373, 0.4688, 0.373, 0.4688, 0.3379, 0.5195, 0.3867, 0.5586, 0.3867, 0.5586, 0.4043, 0.5195, 0.4043, 0.4141, 0.9121, 0.4141, 0.9355, 0.3965, 0.9355, 0.3965, 0.9121, 0.2969, 0.7754, 0.2969, 0.752, 0.3164, 0.752, 0.3164, 0.7754, 0.4551, 0.9121, 0.4551, 0.9355, 0.4141, 0.9355, 0.4141, 0.9121, 0.5195, 0.3477, 0.5586, 0.3477, 0.5586, 0.3867, 0.5195, 0.3867, 0.5254, 0.3379, 0.5254, 0.373, 0.4883, 0.373, 0.4883, 0.3379, 0.4551, 0.834, 0.4551, 0.875, 0.4141, 0.875, 0.4141, 0.834, 0.4082, 0.4961, 0.4082, 0.4648, 0.4375, 0.4648, 0.4375, 0.4961, 0.4082, 0.4648, 0.4082, 0.4355, 0.4375, 0.4355, 0.4375, 0.4648, 0.4082, 0.4355, 0.4082, 0.4043, 0.4375, 0.4043, 0.4375, 0.4355, 0.4082, 0.4043, 0.4082, 0.373, 0.4375, 0.373, 0.4375, 0.4043, 0.4082, 0.373, 0.4082, 0.3438, 0.4375, 0.3438, 0.4375, 0.373, 0.4082, 0.3496, 0.4082, 0.3184, 0.4375, 0.3184, 0.4375, 0.3496, 0.4551, 0.752, 0.4551, 0.793, 0.4141, 0.793, 0.4141, 0.752, 0.5254, 0.373, 0.5254, 0.4141, 0.4883, 0.4141, 0.4883, 0.373, 0.5254, 0.4141, 0.5254, 0.4512, 0.4883, 0.4512, 0.4883, 0.4141, 0.5254, 0.4512, 0.5254, 0.4883, 0.4883, 0.4883, 0.4883, 0.4512, 0.4062, 0.3477, 0.4434, 0.3477, 0.4434, 0.3867, 0.4062, 0.3867, 0.4434, 0.3477, 0.4805, 0.3477, 0.4805, 0.3867, 0.4434, 0.3867, 0.4805, 0.3477, 0.5195, 0.3477, 0.5195, 0.3867, 0.4805, 0.3867, 0.3164, 0.9336, 0.3164, 0.8945, 0.3359, 0.8945, 0.3359, 0.9336, 0.3164, 0.8945, 0.3164, 0.8535, 0.3359, 0.8535, 0.3359, 0.8945, 0.3164, 0.8145, 0.3164, 0.7754, 0.3359, 0.7754, 0.3359, 0.8145, 0.3164, 0.8535, 0.3164, 0.8145, 0.3359, 0.8145, 0.3359, 0.8535, 0.3164, 0.7754, 0.3164, 0.752, 0.3359, 0.752, 0.3359, 0.7754, 0.4805, 0.3164, 0.5195, 0.3164, 0.5195, 0.3477, 0.4805, 0.3477, 0.4434, 0.3164, 0.4805, 0.3164, 0.4805, 0.3477, 0.4434, 0.3477, 0.4062, 0.3164, 0.4434, 0.3164, 0.4434, 0.3477, 0.4062, 0.3477, 0.5586, 0.4512, 0.5586, 0.4883, 0.5254, 0.4883, 0.5254, 0.4512, 0.5586, 0.4141, 0.5586, 0.4512, 0.5254, 0.4512, 0.5254, 0.4141, 0.5586, 0.373, 0.5586, 0.4141, 0.5254, 0.4141, 0.5254, 0.373, 0.4883, 0.752, 0.4883, 0.793, 0.4551, 0.793, 0.4551, 0.752, 0.4883, 0.793, 0.4883, 0.834, 0.4551, 0.834, 0.4551, 0.793, 0.3809, 0.3496, 0.3809, 0.3184, 0.4082, 0.3184, 0.4082, 0.3496, 0.3809, 0.373, 0.3809, 0.3438, 0.4082, 0.3438, 0.4082, 0.373, 0.3809, 0.4043, 0.3809, 0.373, 0.4082, 0.373, 0.4082, 0.4043, 0.3809, 0.4355, 0.3809, 0.4043, 0.4082, 0.4043, 0.4082, 0.4355, 0.3809, 0.4648, 0.3809, 0.4355, 0.4082, 0.4355, 0.4082, 0.4648, 0.3809, 0.4961, 0.3809, 0.4648, 0.4082, 0.4648, 0.4082, 0.4961, 0.4883, 0.875, 0.4883, 0.9121, 0.4551, 0.9121, 0.4551, 0.875, 0.4883, 0.834, 0.4883, 0.875, 0.4551, 0.875, 0.4551, 0.834, 0.5586, 0.3379, 0.5586, 0.373, 0.5254, 0.373, 0.5254, 0.3379, 0.5195, 0.3164, 0.5586, 0.3164, 0.5586, 0.3477, 0.5195, 0.3477, 0.4883, 0.9121, 0.4883, 0.9355, 0.4551, 0.9355, 0.4551, 0.9121, 0.3359, 0.9336, 0.3359, 0.8945, 0.377, 0.8945, 0.377, 0.9336, 0.3359, 0.8945, 0.3359, 0.8535, 0.377, 0.8535, 0.377, 0.8945, 0.3359, 0.8145, 0.3359, 0.7754, 0.377, 0.7754, 0.377, 0.8145, 0.3359, 0.8535, 0.3359, 0.8145, 0.377, 0.8145, 0.377, 0.8535, 0.3359, 0.7754, 0.3359, 0.752, 0.377, 0.752, 0.377, 0.7754, 0.2246, 0.7754, 0.2246, 0.752, 0.2578, 0.752, 0.2578, 0.7754, 0.2246, 0.8535, 0.2246, 0.8145, 0.2578, 0.8145, 0.2578, 0.8535, 0.2246, 0.8145, 0.2246, 0.7754, 0.2578, 0.7754, 0.2578, 0.8145, 0.2246, 0.8945, 0.2246, 0.8535, 0.2578, 0.8535, 0.2578, 0.8945, 0.2246, 0.9336, 0.2246, 0.8945, 0.2578, 0.8945, 0.2578, 0.9336, 0.4805, 0.4219, 0.5195, 0.4219, 0.5195, 0.4609, 0.4805, 0.4609, 0.4434, 0.4219, 0.4805, 0.4219, 0.4805, 0.4609, 0.4434, 0.4609, 0.4062, 0.4219, 0.4434, 0.4219, 0.4434, 0.4609, 0.4062, 0.4609, 0.4492, 0.4512, 0.4492, 0.4883, 0.4141, 0.4883, 0.4141, 0.4512, 0.4863, 0.377, 0.4863, 0.4355, 0.4316, 0.4355, 0.4316, 0.377, 0.4492, 0.373, 0.4492, 0.4141, 0.4141, 0.4141, 0.4141, 0.373, 0.3789, 0.752, 0.3789, 0.793, 0.3379, 0.793, 0.3379, 0.752, 0.4688, 0.3496, 0.4688, 0.3184, 0.502, 0.3184, 0.502, 0.3496, 0.4688, 0.373, 0.4688, 0.3438, 0.502, 0.3438, 0.502, 0.373, 0.4688, 0.4043, 0.4688, 0.373, 0.502, 0.373, 0.502, 0.4043, 0.4688, 0.4355, 0.4688, 0.4043, 0.502, 0.4043, 0.502, 0.4355, 0.4688, 0.4648, 0.4688, 0.4355, 0.502, 0.4355, 0.502, 0.4648, 0.4688, 0.4961, 0.4688, 0.4648, 0.502, 0.4648, 0.502, 0.4961, 0.3789, 0.834, 0.3789, 0.875, 0.3379, 0.875, 0.3379, 0.834, 0.4492, 0.3379, 0.4492, 0.373, 0.4141, 0.373, 0.4141, 0.3379, 0.5195, 0.4219, 0.5586, 0.4219, 0.5586, 0.4609, 0.5195, 0.4609, 0.3789, 0.9121, 0.3789, 0.9355, 0.3379, 0.9355, 0.3379, 0.9121, 0.3965, 0.9121, 0.3965, 0.9355, 0.3789, 0.9355, 0.3789, 0.9121, 0.5195, 0.4043, 0.5586, 0.4043, 0.5586, 0.4219, 0.5195, 0.4219, 0.4688, 0.3379, 0.4688, 0.373, 0.4492, 0.373, 0.4492, 0.3379, 0.3965, 0.834, 0.3965, 0.875, 0.3789, 0.875, 0.3789, 0.834, 0.3965, 0.875, 0.3965, 0.9121, 0.3789, 0.9121, 0.3789, 0.875, 0.4531, 0.4961, 0.4531, 0.4648, 0.4688, 0.4648, 0.4688, 0.4961, 0.4531, 0.4648, 0.4531, 0.4355, 0.4688, 0.4355, 0.4688, 0.4648, 0.4453, 0.4121, 0.4961, 0.4121, 0.4961, 0.4355, 0.4453, 0.4355, 0.4531, 0.4043, 0.4531, 0.373, 0.4688, 0.373, 0.4688, 0.4043, 0.4531, 0.373, 0.4531, 0.3438, 0.4688, 0.3438, 0.4688, 0.373, 0.4531, 0.3496, 0.4531, 0.3184, 0.4688, 0.3184, 0.4688, 0.3496, 0.3965, 0.793, 0.3965, 0.834, 0.3789, 0.834, 0.3789, 0.793, 0.3965, 0.752, 0.3965, 0.793, 0.3789, 0.793, 0.3789, 0.752, 0.4688, 0.373, 0.4688, 0.4141, 0.4492, 0.4141, 0.4492, 0.373, 0.4688, 0.4141, 0.4688, 0.4512, 0.4492, 0.4512, 0.4492, 0.4141, 0.4688, 0.4512, 0.4688, 0.4883, 0.4492, 0.4883, 0.4492, 0.4512, 0.4062, 0.4043, 0.4434, 0.4043, 0.4434, 0.4219, 0.4062, 0.4219, 0.4434, 0.4043, 0.4805, 0.4043, 0.4805, 0.4219, 0.4434, 0.4219, 0.4805, 0.4043, 0.5195, 0.4043, 0.5195, 0.4219, 0.4805, 0.4219, 0.2578, 0.7754, 0.2578, 0.752, 0.2969, 0.752, 0.2969, 0.7754, 0.2578, 0.8535, 0.2578, 0.8145, 0.2969, 0.8145, 0.2969, 0.8535, 0.2578, 0.8145, 0.2578, 0.7754, 0.2969, 0.7754, 0.2969, 0.8145, 0.2578, 0.8945, 0.2578, 0.8535, 0.2969, 0.8535, 0.2969, 0.8945, 0.2578, 0.9336, 0.2578, 0.8945, 0.2969, 0.8945, 0.2969, 0.9336, 0.8984, 0.8066, 0.7656, 0.8066, 0.7656, 0.6582, 0.8984, 0.6582, 0.8086, 0.6465, 0.8086, 0.7754, 0.7246, 0.7754, 0.7246, 0.6465, 0.7598, 0.7969, 0.7598, 0.6328, 0.7812, 0.6328, 0.7812, 0.7969, 0.9395, 0.6328, 0.9395, 0.8027, 0.832, 0.8027, 0.832, 0.6348, 0.873, 0.6621, 0.873, 0.748, 0.7441, 0.748, 0.7441, 0.6621, 0.8984, 0.6387, 0.8984, 0.6582, 0.7656, 0.6582, 0.7656, 0.6387, 0.8086, 0.7754, 0.8086, 0.6465, 0.9023, 0.6465, 0.9043, 0.666, 0.832, 0.6348, 0.832, 0.8027, 0.709, 0.6602, 0.709, 0.6348, 0.8438, 0.7754, 0.8438, 0.6348, 0.9219, 0.6348, 0.9219, 0.8027, 0.3086, 0.25, 0.3086, 0.375, 0.252, 0.375, 0.252, 0.25, 0.7812, 0.7754, 0.8438, 0.7754, 0.9219, 0.8027, 0.7539, 0.8027, 0.7812, 0.6348, 0.7812, 0.7754, 0.7539, 0.8027, 0.7539, 0.6348, 0.8984, 0.7148, 0.8008, 0.7148, 0.8008, 0.6836, 0.8984, 0.6836, 0.8203, 0.6309, 0.8203, 0.7949, 0.7949, 0.7949, 0.7949, 0.6309, 0.4941, 0.5898, 0.5391, 0.5898, 0.5391, 0.6035, 0.4941, 0.6035, 0.3125, 0.25, 0.3125, 0.375, 0.3457, 0.375, 0.3457, 0.25, 0.4277, 0.5352, 0.4277, 0.5762, 0.3594, 0.5762, 0.3594, 0.5352, 0.3867, 0.5762, 0.4258, 0.5762, 0.4258, 0.6602, 0.3867, 0.6602, 0.5312, 0.5508, 0.4941, 0.5508, 0.4941, 0.5234, 0.5312, 0.5234, 0.5684, 0.5234, 0.5684, 0.5508])
me_cube_003.materials.append(mat_housewall)
me_cube_003.use_remesh_preserve_volume = False
me_cube_003.use_remesh_preserve_attributes = False
me_cube_003.use_mirror_vertex_groups = False
me_cube_003.update()

# ---- objects
ob_cube_002 = bpy.data.objects.new('Cube.002', me_cube_003)

# ---- transforms, parenting, visibility, modifiers, constraints
ob_cube_002.location = (0.0, 0.0, 0.0)
ob_cube_002.lineart.crease_threshold = 0.0

# ---- collection membership
col_collection_1.objects.link(ob_cube_002)

# ---- scene / render settings (as saved in the file)
scene.frame_start = 1; scene.frame_end = 250; scene.frame_set(1)
scene.render.engine = 'CYCLES'
scene.render.resolution_percentage = 50
scene.render.dither_intensity = 0.0
scene.cycles.use_denoising = False
scene.cycles.samples = 128
scene.cycles.sampling_pattern = 'TABULATED_SOBOL'
scene.cycles.use_adaptive_sampling = False
scene.cycles.use_light_tree = False
scene.cycles.blur_glossy = 0.0
scene.cycles.sample_clamp_indirect = 0.0
scene.view_settings.view_transform = 'Standard'
bpy.context.view_layer.update()

# ---- added for rendering (the .blend has no active camera and no usable light): camera, sun
cam_auto = bpy.data.cameras.new('AutoCamera')
cam_auto.lens = 50.0
cam_auto.sensor_width = 36.0
cam_auto.clip_end = 1000.0
ob_auto_camera = bpy.data.objects.new('AutoCamera', cam_auto)
scene.collection.objects.link(ob_auto_camera)
ob_auto_camera.location = (6.69493, -7.91129, 6.59902)
ob_auto_camera.rotation_euler = (1.09748, -7.21219e-08, 0.694738)
scene.camera = ob_auto_camera
light_auto_sun = bpy.data.lights.new('AutoSun', 'SUN')
light_auto_sun.energy = 3.0
light_auto_sun.angle = 0.0523599
ob_auto_sun = bpy.data.objects.new('AutoSun', light_auto_sun)
scene.collection.objects.link(ob_auto_sun)
ob_auto_sun.rotation_euler = (0.872665, 0.174533, 0.523599)
bpy.context.view_layer.update()
